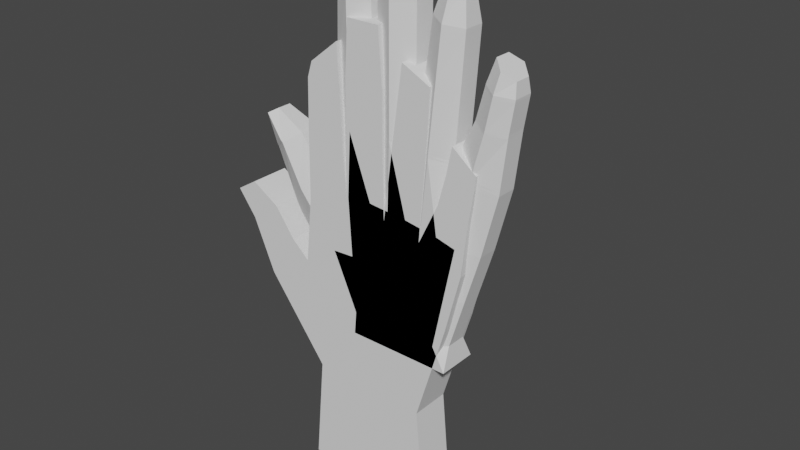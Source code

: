 # Source: Model.blend  (saved by Blender 3.4.6; exported with 4.5.12 LTS)
import bpy
from mathutils import Matrix  # noqa: F401  (used for matrix-valued properties, if any)

bpy.ops.wm.read_factory_settings(use_empty=True)
scene = bpy.context.scene
scene.name = 'Scene'

# ---- collections
col_collection = bpy.data.collections.new('Collection'); scene.collection.children.link(col_collection)

# ---- world
world_world = bpy.data.worlds.new('World'); scene.world = world_world
world_world.use_nodes = True; world_world.node_tree.nodes.clear()
_N = world_world.node_tree.nodes; _L = world_world.node_tree.links
n0 = _N.new('ShaderNodeOutputWorld'); n0.name = 'World Output'; n0.location = (300, 300)
n1 = _N.new('ShaderNodeBackground'); n1.name = 'Background'; n1.location = (10, 300)
n1.inputs[0].default_value = (0.05088, 0.05088, 0.05088, 1.0)
_L.new(n1.outputs[0], n0.inputs[0])
n0.is_active_output = True
world_world.color = (0.05088, 0.05088, 0.05088)
world_world.use_sun_shadow = False
world_world.sun_shadow_jitter_overblur = 0.0

# ---- meshes
me_cube_001 = bpy.data.meshes.new('Cube.001')
me_cube_001.from_pydata([(-0.9024, -0.1939, -1.803), (-0.8727, -0.1939, 0.9695), (-0.9024, 0.1939, -1.803), (-0.8727, 0.1939, 0.9695), (0.4293, -0.1939, -1.803), (0.7802, -0.1939, 0.7792), (0.4293, 0.1939, -1.803), (0.7802, 0.1939, 0.7792), (0.1515, 0.1939, -1.803), (-0.1136, 0.1939, -1.803), (-0.549, 0.1939, -1.803), (-0.4474, 0.1939, 1.029), (-0.02581, 0.1939, 1.024), (0.3476, 0.1939, 0.9502), (-0.549, -0.1939, -1.803), (-0.1136, -0.1939, -1.803), (0.1515, -0.1939, -1.803), (0.3476, -0.1939, 0.9502), (-0.02581, -0.1939, 1.024), (-0.4474, -0.1939, 1.029), (-0.8038, -0.1939, -0.7433), (-0.8038, 0.1939, -0.7433), (0.3383, 0.1939, -0.7743), (0.3383, -0.1939, -0.7743), (0.1314, -0.1939, -0.7748), (-0.0791, -0.1939, -0.7545), (-0.4605, -0.1939, -0.7423), (-0.4605, 0.1939, -0.7423), (-0.0791, 0.1939, -0.7545), (0.1314, 0.1939, -0.7748), (-1.395, 0.1939, 0.04361), (-1.117, 0.1939, 0.4897), (0.2552, 0.1939, 0.2967), (-0.06709, 0.1939, 0.3464), (-0.4477, 0.1939, 0.3796), (-0.4477, -0.1939, 0.3796), (-0.06709, -0.1939, 0.3464), (0.2552, -0.1939, 0.2967), (-0.7977, -0.1939, 2.253), (-0.7977, 0.1939, 2.253), (-0.5155, -0.1939, 2.478), (-0.5155, 0.1939, 2.478), (-0.3918, 0.1939, 2.699), (-0.07271, 0.1939, 2.699), (-0.07271, -0.1939, 2.699), (-0.3918, -0.1939, 2.699), (0.1669, 0.1939, 2.451), (0.4414, 0.1939, 2.313), (0.4414, -0.1939, 2.313), (0.1669, -0.1939, 2.451), (0.6666, 0.1939, 1.889), (0.8993, 0.1939, 1.703), (0.8993, -0.1939, 1.703), (0.6666, -0.1939, 1.889), (-0.8456, -0.1939, 2.102), (-0.8456, 0.1939, 2.102), (-0.4962, -0.1939, 2.11), (-0.4962, 0.1939, 2.11), (-0.4255, 0.1939, 2.183), (-0.0372, 0.1939, 2.18), (-0.0372, -0.1939, 2.18), (-0.4255, -0.1939, 2.183), (0.4258, 0.1939, 2.012), (0.4258, -0.1939, 2.012), (0.1137, -0.1939, 2.061), (0.1137, 0.1939, 2.061), (0.6124, -0.1939, 1.629), (0.6124, 0.1939, 1.629), (0.8868, 0.1939, 1.582), (0.8868, -0.1939, 1.582), (0.6305, -0.1939, 0.1977), (0.6305, 0.1939, 0.1977), (-0.9422, 0.1939, 0.3313), (-0.9422, -0.1939, 0.3313), (-0.8625, 0.1939, 1.55), (-0.4777, 0.1939, 1.568), (-0.8625, -0.1939, 1.55), (-0.4777, -0.1939, 1.568), (-0.03812, 0.1939, 1.621), (-0.03812, -0.1939, 1.621), (-0.4294, -0.1939, 1.629), (-0.4294, 0.1939, 1.629), (0.3959, -0.1939, 1.587), (0.0552, -0.1939, 1.641), (0.0552, 0.1939, 1.641), (0.3959, 0.1939, 1.587), (0.5345, 0.1939, 1.343), (0.8397, 0.1939, 1.285), (0.5345, -0.1939, 1.343), (0.8397, -0.1939, 1.285), (-1.395, -0.1939, 0.04361), (-1.117, -0.1939, 0.4897), (-1.611, 0.1939, 0.5538), (-1.312, 0.1939, 0.7603), (-1.611, -0.1939, 0.5538), (-1.312, -0.1939, 0.7603), (-1.793, 0.1939, 0.7991), (-1.587, 0.1939, 0.9273), (-1.793, -0.1939, 0.7991), (-1.587, -0.1939, 0.9273)], [], [(23, 70, 37, 24), (32, 13, 7, 71), (71, 7, 5, 70), (35, 19, 1, 73), (8, 6, 4, 16), (55, 54, 38, 39), (67, 66, 53, 50), (63, 62, 47, 48), (59, 58, 42, 43), (2, 10, 14, 0), (10, 9, 15, 14), (9, 8, 16, 15), (70, 5, 17, 37), (37, 17, 18, 36), (36, 18, 19, 35), (72, 3, 11, 34), (34, 11, 12, 33), (33, 12, 13, 32), (9, 28, 29, 8), (10, 27, 28, 9), (2, 21, 27, 10), (15, 25, 26, 14), (16, 24, 25, 15), (4, 23, 24, 16), (14, 26, 20, 0), (6, 22, 23, 4), (8, 29, 22, 6), (0, 20, 21, 2), (25, 36, 35, 26), (22, 71, 70, 23), (91, 31, 93, 95), (24, 37, 36, 25), (27, 34, 33, 28), (28, 33, 32, 29), (72, 21, 30, 31), (21, 72, 34, 27), (41, 39, 38, 40), (54, 56, 40, 38), (57, 55, 39, 41), (56, 57, 41, 40), (43, 42, 45, 44), (60, 59, 43, 44), (61, 60, 44, 45), (58, 61, 45, 42), (47, 46, 49, 48), (64, 63, 48, 49), (65, 64, 49, 46), (62, 65, 46, 47), (51, 50, 53, 52), (68, 67, 50, 51), (66, 69, 52, 53), (69, 68, 51, 52), (77, 75, 57, 56), (75, 74, 55, 57), (76, 77, 56, 54), (74, 76, 54, 55), (81, 80, 61, 58), (80, 79, 60, 61), (79, 78, 59, 60), (78, 81, 58, 59), (85, 84, 65, 62), (84, 83, 64, 65), (83, 82, 63, 64), (82, 85, 62, 63), (89, 87, 68, 69), (88, 89, 69, 66), (87, 86, 67, 68), (86, 88, 66, 67), (73, 72, 31, 91), (29, 32, 71, 22), (26, 35, 73, 20), (73, 1, 3, 72), (3, 1, 76, 74), (1, 19, 77, 76), (11, 3, 74, 75), (19, 11, 75, 77), (12, 11, 81, 78), (18, 12, 78, 79), (19, 18, 79, 80), (11, 19, 80, 81), (17, 13, 85, 82), (18, 17, 82, 83), (12, 18, 83, 84), (13, 12, 84, 85), (13, 17, 88, 86), (7, 13, 86, 87), (17, 5, 89, 88), (5, 7, 87, 89), (21, 20, 90, 30), (20, 73, 91, 90), (94, 95, 99, 98), (31, 30, 92, 93), (30, 90, 94, 92), (90, 91, 95, 94), (98, 99, 97, 96), (93, 92, 96, 97), (95, 93, 97, 99), (92, 94, 98, 96)])
_uv = me_cube_001.uv_layers.new(name='UVMap')
_uv.uv.foreach_set('vector', [0.5, 0.75, 0.5625, 0.75, 0.5625, 0.8125, 0.5, 0.8125, 0.5625, 0.4375, 0.625, 0.4375, 0.625, 0.5, 0.5625, 0.5, 0.5625, 0.5, 0.625, 0.5, 0.625, 0.75, 0.5625, 0.75, 0.5625, 0.9375, 0.625, 0.9375, 0.625, 1.0, 0.5625, 1.0, 0.3125, 0.5, 0.375, 0.5, 0.375, 0.75, 0.3125, 0.75, 0.875, 0.5, 0.875, 0.75, 0.875, 0.75, 0.875, 0.5, 0.6875, 0.5, 0.6875, 0.75, 0.6875, 0.75, 0.6875, 0.5, 0.6875, 0.75, 0.6875, 0.5, 0.6875, 0.5, 0.6875, 0.75, 0.625, 0.375, 0.625, 0.3125, 0.625, 0.3125, 0.625, 0.375, 0.125, 0.5, 0.1875, 0.5, 0.1875, 0.75, 0.125, 0.75, 0.1875, 0.5, 0.25, 0.5, 0.25, 0.75, 0.1875, 0.75, 0.25, 0.5, 0.3125, 0.5, 0.3125, 0.75, 0.25, 0.75, 0.5625, 0.75, 0.625, 0.75, 0.625, 0.8125, 0.5625, 0.8125, 0.5625, 0.8125, 0.625, 0.8125, 0.625, 0.875, 0.5625, 0.875, 0.5625, 0.875, 0.625, 0.875, 0.625, 0.9375, 0.5625, 0.9375, 0.5625, 0.25, 0.625, 0.25, 0.625, 0.3125, 0.5625, 0.3125, 0.5625, 0.3125, 0.625, 0.3125, 0.625, 0.375, 0.5625, 0.375, 0.5625, 0.375, 0.625, 0.375, 0.625, 0.4375, 0.5625, 0.4375, 0.375, 0.375, 0.5, 0.375, 0.5, 0.4375, 0.375, 0.4375, 0.375, 0.3125, 0.5, 0.3125, 0.5, 0.375, 0.375, 0.375, 0.375, 0.25, 0.5, 0.25, 0.5, 0.3125, 0.375, 0.3125, 0.375, 0.875, 0.5, 0.875, 0.5, 0.9375, 0.375, 0.9375, 0.375, 0.8125, 0.5, 0.8125, 0.5, 0.875, 0.375, 0.875, 0.375, 0.75, 0.5, 0.75, 0.5, 0.8125, 0.375, 0.8125, 0.375, 0.9375, 0.5, 0.9375, 0.5, 1.0, 0.375, 1.0, 0.375, 0.5, 0.5, 0.5, 0.5, 0.75, 0.375, 0.75, 0.375, 0.4375, 0.5, 0.4375, 0.5, 0.5, 0.375, 0.5, 0.375, 0.0, 0.5, 0.0, 0.5, 0.25, 0.375, 0.25, 0.5, 0.875, 0.5625, 0.875, 0.5625, 0.9375, 0.5, 0.9375, 0.5, 0.5, 0.5625, 0.5, 0.5625, 0.75, 0.5, 0.75, 0.6875, 0.375, 0.5625, 0.25, 0.5625, 0.25, 0.6875, 0.375, 0.5, 0.8125, 0.5625, 0.8125, 0.5625, 0.875, 0.5, 0.875, 0.5, 0.3125, 0.5625, 0.3125, 0.5625, 0.375, 0.5, 0.375, 0.5, 0.375, 0.5625, 0.375, 0.5625, 0.4375, 0.5, 0.4375, 0.5625, 0.25, 0.5, 0.25, 0.5, 0.25, 0.5625, 0.25, 0.5, 0.25, 0.5625, 0.25, 0.5625, 0.3125, 0.5, 0.3125, 0.8125, 0.5, 0.875, 0.5, 0.875, 0.75, 0.8125, 0.75, 0.625, 1.0, 0.625, 0.9375, 0.625, 0.9375, 0.625, 1.0, 0.625, 0.3125, 0.625, 0.25, 0.625, 0.25, 0.625, 0.3125, 0.8125, 0.75, 0.8125, 0.5, 0.8125, 0.5, 0.8125, 0.75, 0.75, 0.5, 0.8125, 0.5, 0.8125, 0.75, 0.75, 0.75, 0.75, 0.75, 0.75, 0.5, 0.75, 0.5, 0.75, 0.75, 0.625, 0.9375, 0.625, 0.875, 0.625, 0.875, 0.625, 0.9375, 0.8125, 0.5, 0.8125, 0.75, 0.8125, 0.75, 0.8125, 0.5, 0.6875, 0.5, 0.75, 0.5, 0.75, 0.75, 0.6875, 0.75, 0.625, 0.875, 0.625, 0.8125, 0.625, 0.8125, 0.625, 0.875, 0.75, 0.5, 0.75, 0.75, 0.75, 0.75, 0.75, 0.5, 0.625, 0.4375, 0.625, 0.375, 0.625, 0.375, 0.625, 0.4375, 0.625, 0.5, 0.6875, 0.5, 0.6875, 0.75, 0.625, 0.75, 0.625, 0.5, 0.625, 0.4375, 0.625, 0.4375, 0.625, 0.5, 0.625, 0.8125, 0.625, 0.75, 0.625, 0.75, 0.625, 0.8125, 0.625, 0.75, 0.625, 0.5, 0.625, 0.5, 0.625, 0.75, 0.8125, 0.75, 0.8125, 0.5, 0.8125, 0.5, 0.8125, 0.75, 0.625, 0.3125, 0.625, 0.25, 0.625, 0.25, 0.625, 0.3125, 0.625, 1.0, 0.625, 0.9375, 0.625, 0.9375, 0.625, 1.0, 0.875, 0.5, 0.875, 0.75, 0.875, 0.75, 0.875, 0.5, 0.8125, 0.5, 0.8125, 0.75, 0.8125, 0.75, 0.8125, 0.5, 0.625, 0.9375, 0.625, 0.875, 0.625, 0.875, 0.625, 0.9375, 0.75, 0.75, 0.75, 0.5, 0.75, 0.5, 0.75, 0.75, 0.625, 0.375, 0.625, 0.3125, 0.625, 0.3125, 0.625, 0.375, 0.625, 0.4375, 0.625, 0.375, 0.625, 0.375, 0.625, 0.4375, 0.75, 0.5, 0.75, 0.75, 0.75, 0.75, 0.75, 0.5, 0.625, 0.875, 0.625, 0.8125, 0.625, 0.8125, 0.625, 0.875, 0.6875, 0.75, 0.6875, 0.5, 0.6875, 0.5, 0.6875, 0.75, 0.625, 0.75, 0.625, 0.5, 0.625, 0.5, 0.625, 0.75, 0.625, 0.8125, 0.625, 0.75, 0.625, 0.75, 0.625, 0.8125, 0.625, 0.5, 0.625, 0.4375, 0.625, 0.4375, 0.625, 0.5, 0.6875, 0.5, 0.6875, 0.75, 0.6875, 0.75, 0.6875, 0.5, 0.6875, 0.375, 0.5625, 0.25, 0.5625, 0.25, 0.6875, 0.375, 0.5, 0.4375, 0.5625, 0.4375, 0.5625, 0.5, 0.5, 0.5, 0.5, 0.9375, 0.5625, 0.9375, 0.5625, 1.0, 0.5, 1.0, 0.6875, 0.375, 0.875, 0.75, 0.625, 0.25, 0.5625, 0.25, 0.875, 0.5, 0.875, 0.75, 0.875, 0.75, 0.875, 0.5, 0.625, 1.0, 0.625, 0.9375, 0.625, 0.9375, 0.625, 1.0, 0.625, 0.3125, 0.625, 0.25, 0.625, 0.25, 0.625, 0.3125, 0.8125, 0.75, 0.8125, 0.5, 0.8125, 0.5, 0.8125, 0.75, 0.625, 0.375, 0.625, 0.3125, 0.625, 0.3125, 0.625, 0.375, 0.75, 0.75, 0.75, 0.5, 0.75, 0.5, 0.75, 0.75, 0.625, 0.9375, 0.625, 0.875, 0.625, 0.875, 0.625, 0.9375, 0.8125, 0.5, 0.8125, 0.75, 0.8125, 0.75, 0.8125, 0.5, 0.6875, 0.75, 0.6875, 0.5, 0.6875, 0.5, 0.6875, 0.75, 0.625, 0.875, 0.625, 0.8125, 0.625, 0.8125, 0.625, 0.875, 0.75, 0.5, 0.75, 0.75, 0.75, 0.75, 0.75, 0.5, 0.625, 0.4375, 0.625, 0.375, 0.625, 0.375, 0.625, 0.4375, 0.6875, 0.5, 0.6875, 0.75, 0.6875, 0.75, 0.6875, 0.5, 0.625, 0.5, 0.625, 0.4375, 0.625, 0.4375, 0.625, 0.5, 0.625, 0.8125, 0.625, 0.75, 0.625, 0.75, 0.625, 0.8125, 0.625, 0.75, 0.625, 0.5, 0.625, 0.5, 0.625, 0.75, 0.5, 0.25, 0.5, 0.0, 0.5, 0.0, 0.5, 0.25, 0.5, 1.0, 0.5625, 1.0, 0.5625, 1.0, 0.5, 1.0, 0.5, 1.0, 0.5625, 1.0, 0.5625, 1.0, 0.5, 1.0, 0.5625, 0.25, 0.5, 0.25, 0.5, 0.25, 0.5625, 0.25, 0.5, 0.25, 0.5, 0.0, 0.5, 0.0, 0.5, 0.25, 0.5, 1.0, 0.5625, 1.0, 0.5625, 1.0, 0.5, 1.0, 0.5, 0.0, 0.6875, 0.375, 0.5625, 0.25, 0.5, 0.25, 0.5625, 0.25, 0.5, 0.25, 0.5, 0.25, 0.5625, 0.25, 0.6875, 0.375, 0.5625, 0.25, 0.5625, 0.25, 0.6875, 0.375, 0.5, 0.25, 0.5, 0.0, 0.5, 0.0, 0.5, 0.25])
me_cube_001.update()
me_cube_002 = bpy.data.meshes.new('Cube.002')
me_cube_002.from_pydata([(-0.6016, -0.09771, 1.732), (-0.6016, 0.09771, 1.732), (1.051, -0.09771, 1.542), (1.051, 0.09771, 1.542), (-0.1763, 0.09771, 1.791), (0.2453, 0.09771, 1.786), (0.6187, 0.09771, 1.713), (0.6187, -0.09771, 1.713), (0.2453, -0.09771, 1.786), (-0.1763, -0.09771, 1.791), (-0.5327, -0.09771, 0.004674), (-0.5327, 0.09771, 0.004674), (0.6094, 0.09771, 0.004674), (0.6094, -0.09771, 0.004674), (0.4025, -0.1939, 0.004674), (0.192, -0.1939, 0.004674), (-0.1894, -0.1939, 0.004674), (-0.1894, 0.1939, 0.004674), (0.192, 0.1939, 0.004674), (0.4025, 0.1939, 0.004674), (-1.124, 0.09771, 0.8061), (-0.8461, 0.09771, 1.252), (0.5263, 0.1939, 1.059), (0.204, 0.1939, 1.109), (-0.1766, 0.1939, 1.142), (-0.1766, -0.1939, 1.142), (0.204, -0.1939, 1.109), (0.5263, -0.1939, 1.059), (-0.4906, -0.07279, 3.045), (-0.4906, 0.07279, 3.045), (-0.2804, -0.07279, 3.212), (-0.2804, 0.07279, 3.212), (-0.06301, 0.06235, 3.461), (0.1406, 0.06235, 3.461), (0.1406, -0.06235, 3.461), (-0.06301, -0.06235, 3.461), (0.4943, 0.05763, 3.185), (0.6562, 0.05763, 3.104), (0.6562, -0.05763, 3.104), (0.4943, -0.05763, 3.185), (0.9621, 0.07716, 2.632), (1.146, 0.07716, 2.485), (1.146, -0.07716, 2.485), (0.9621, -0.07716, 2.632), (-0.5745, -0.09771, 2.865), (-0.5745, 0.09771, 2.865), (-0.2251, -0.09771, 2.872), (-0.2251, 0.09771, 2.872), (-0.1544, 0.09771, 2.946), (0.2339, 0.09771, 2.942), (0.2339, -0.09771, 2.942), (-0.1544, -0.09771, 2.946), (0.6969, 0.09771, 2.775), (0.6969, -0.09771, 2.775), (0.3848, -0.09771, 2.824), (0.3848, 0.09771, 2.824), (0.8835, -0.09771, 2.392), (0.8835, 0.09771, 2.392), (1.158, 0.09771, 2.345), (1.158, -0.09771, 2.345), (0.9016, -0.09771, 0.9602), (0.9016, 0.09771, 0.9602), (-0.6711, 0.09771, 1.094), (-0.6711, -0.09771, 1.094), (-0.5914, 0.09771, 2.313), (-0.2066, 0.09771, 2.33), (-0.5914, -0.09771, 2.313), (-0.2066, -0.09771, 2.33), (0.233, 0.09771, 2.384), (0.233, -0.09771, 2.384), (-0.1583, -0.09771, 2.392), (-0.1583, 0.09771, 2.392), (0.667, -0.09771, 2.35), (0.3263, -0.09771, 2.404), (0.3263, 0.09771, 2.404), (0.667, 0.09771, 2.35), (0.8056, 0.09771, 2.105), (1.111, 0.09771, 2.048), (0.8056, -0.09771, 2.105), (1.111, -0.09771, 2.048), (-1.124, -0.09771, 0.8061), (-0.8461, -0.09771, 1.252), (-1.34, 0.09771, 1.316), (-1.041, 0.09771, 1.523), (-1.34, -0.09771, 1.316), (-1.041, -0.09771, 1.523), (-1.49, 0.0677, 1.581), (-1.347, 0.0677, 1.67), (-1.49, -0.0677, 1.581), (-1.347, -0.0677, 1.67), (-0.5537, 0.1939, -0.2184), (0.6288, 0.1939, -0.2184), (0.6288, -0.1939, -0.2184), (0.4068, -0.1939, -0.2184), (0.1846, -0.1939, -0.2184), (-0.2083, -0.1939, -0.2184), (-0.2083, 0.1939, -0.2184), (0.1846, 0.1939, -0.2184), (0.4068, 0.1939, -0.2184), (-0.5537, -0.1939, -0.2184), (-0.389, -0.1939, 1.762), (-0.389, 0.1939, 1.762), (-0.361, 0.1939, 0.004674), (-0.361, -0.1939, 0.004674), (-0.4239, 0.1939, 1.118), (-0.3855, -0.1445, 3.128), (-0.3855, 0.1445, 3.128), (-0.3998, 0.1939, 2.869), (-0.3998, -0.1939, 2.869), (-0.4239, -0.1939, 1.118), (-0.399, -0.1939, 2.322), (-0.399, 0.1939, 2.322), (-0.381, -0.1939, -0.2184), (-0.381, 0.1939, -0.2184), (0.03447, 0.1939, 1.789), (0.03447, -0.1939, 1.789), (0.001318, 0.1939, 0.004674), (0.001318, -0.1939, 0.004674), (0.03882, 0.1238, 3.461), (0.03882, -0.1238, 3.461), (0.03975, -0.1939, 2.944), (0.03975, 0.1939, 2.944), (0.01368, 0.1939, 1.125), (0.01368, -0.1939, 1.125), (0.03736, 0.1939, 2.388), (0.03735, -0.1939, 2.388), (-0.01181, -0.1939, -0.2184), (-0.01181, 0.1939, -0.2184), (0.432, 0.1939, 1.749), (0.432, -0.1939, 1.749), (0.2972, 0.1939, 0.004674), (0.2972, -0.1939, 0.004674), (0.3651, -0.1939, 1.084), (0.3651, 0.1939, 1.084), (0.5752, 0.1144, 3.144), (0.5752, -0.1144, 3.144), (0.5408, 0.1939, 2.799), (0.5408, -0.1939, 2.799), (0.4967, -0.1939, 2.377), (0.4967, 0.1939, 2.377), (0.2957, -0.1939, -0.2184), (0.2957, 0.1939, -0.2184), (0.835, 0.1939, 1.627), (0.835, -0.1939, 1.627), (0.5059, -0.1939, 0.004674), (0.5059, 0.1939, 0.004674), (0.7139, 0.1939, 1.01), (0.7139, -0.1939, 1.01), (1.054, 0.1532, 2.558), (1.054, -0.1532, 2.558), (1.021, -0.1939, 2.368), (1.021, 0.1939, 2.368), (0.9582, 0.1939, 2.076), (0.9582, -0.1939, 2.076), (0.5178, 0.1939, -0.2184), (0.5178, -0.1939, -0.2184), (-0.6019, 0.1939, 0.5493), (0.7555, 0.09771, 0.4824), (0.7555, -0.09771, 0.4824), (0.4644, -0.1939, 0.5319), (0.198, -0.1939, 0.5568), (-0.183, -0.1939, 0.5734), (-0.183, 0.1939, 0.5734), (0.198, 0.1939, 0.5568), (0.4644, 0.1939, 0.5319), (-0.9852, -0.1939, 1.029), (-0.6019, -0.1939, 0.5493), (-0.9852, 0.1939, 1.029), (-1.191, -0.1939, 1.42), (-1.191, 0.1939, 1.42), (-1.419, -0.1344, 1.626), (-1.419, 0.1344, 1.626), (-0.3925, -0.1939, 0.5613), (-0.3925, 0.1939, 0.5613), (0.007501, 0.1939, 0.5651), (0.007501, -0.1939, 0.5651), (0.3312, 0.1939, 0.5443), (0.3312, -0.1939, 0.5443), (0.6099, 0.1939, 0.5072), (0.6099, -0.1939, 0.5072), (-0.5918, 0.09771, 2.292), (-0.2056, 0.09771, 2.311), (-0.5918, -0.09771, 2.292), (-0.2056, -0.09771, 2.311), (-0.3987, 0.1939, 2.302), (-0.3987, -0.1939, 2.302), (-0.5907, -0.09771, 2.336), (-0.2074, -0.09771, 2.353), (-0.5907, 0.09771, 2.336), (-0.2074, 0.09771, 2.353), (-0.3991, -0.1939, 2.344), (-0.3991, 0.1939, 2.344), (-0.5749, -0.09771, 2.853), (-0.2247, -0.09771, 2.861), (-0.3998, -0.1939, 2.857), (-0.3998, 0.1939, 2.857), (-0.5749, 0.09771, 2.853), (-0.2247, 0.09771, 2.861), (-0.5714, -0.09771, 2.875), (-0.2264, -0.09771, 2.897), (-0.5714, 0.09771, 2.875), (-0.2264, 0.09771, 2.897), (-0.3989, 0.1939, 2.886), (-0.3989, -0.1939, 2.886), (-0.1532, 0.09771, 2.964), (0.2326, 0.09771, 2.961), (0.2326, -0.09771, 2.961), (-0.1532, -0.09771, 2.964), (0.03972, -0.1939, 2.962), (0.03972, 0.1939, 2.962), (-0.1545, 0.09771, 2.93), (0.2339, 0.09771, 2.926), (0.2339, -0.09771, 2.926), (-0.1545, -0.09771, 2.93), (0.03968, 0.1939, 2.928), (0.03968, -0.1939, 2.928), (0.233, 0.09771, 2.404), (0.233, -0.09771, 2.404), (-0.1581, -0.09771, 2.411), (-0.1581, 0.09771, 2.411), (0.03744, 0.1939, 2.408), (0.03744, -0.1939, 2.408), (0.2334, 0.09771, 2.361), (0.2334, -0.09771, 2.361), (-0.1589, -0.09771, 2.369), (-0.1589, 0.09771, 2.369), (0.03725, -0.1939, 2.365), (0.03725, 0.1939, 2.365), (0.6956, 0.09771, 2.756), (0.6956, -0.09771, 2.756), (0.3822, -0.09771, 2.805), (0.3822, 0.09771, 2.805), (0.5389, -0.1939, 2.781), (0.5389, 0.1939, 2.781), (0.6979, 0.09771, 2.794), (0.6979, -0.09771, 2.794), (0.3882, -0.09771, 2.849), (0.3882, 0.09771, 2.849), (0.5431, 0.1939, 2.822), (0.5431, -0.1939, 2.822), (0.6685, -0.09771, 2.37), (0.3291, -0.09771, 2.424), (0.3291, 0.09771, 2.424), (0.6685, 0.09771, 2.37), (0.4988, -0.1939, 2.397), (0.4988, 0.1939, 2.397), (0.6658, -0.09771, 2.334), (0.3243, -0.09771, 2.388), (0.3243, 0.09771, 2.388), (0.6658, 0.09771, 2.334), (0.4951, 0.1939, 2.361), (0.4951, -0.1939, 2.361), (0.8881, -0.09771, 2.414), (1.159, -0.09771, 2.355), (0.8881, 0.09771, 2.414), (1.159, 0.09771, 2.355), (1.024, -0.1939, 2.385), (1.024, 0.1939, 2.385), (0.8796, -0.09771, 2.378), (1.156, -0.09771, 2.33), (0.8796, 0.09771, 2.378), (1.156, 0.09771, 2.33), (1.018, 0.1939, 2.354), (1.018, -0.1939, 2.354), (0.8098, 0.09771, 2.12), (1.113, 0.09771, 2.064), (0.8098, -0.09771, 2.12), (1.113, -0.09771, 2.064), (0.9616, 0.1939, 2.092), (0.9616, -0.1939, 2.092), (0.8001, 0.09771, 2.094), (1.109, 0.09771, 2.033), (0.8001, -0.09771, 2.094), (1.109, -0.09771, 2.033), (0.9546, -0.1939, 2.063), (0.9546, 0.1939, 2.063), (-0.6012, 0.09771, 1.756), (-0.1776, 0.09771, 1.813), (-0.6012, -0.09771, 1.756), (-0.1776, -0.09771, 1.813), (-0.3894, 0.1939, 1.784), (-0.3894, -0.1939, 1.784), (0.2447, 0.09771, 1.812), (0.2447, -0.09771, 1.812), (-0.1756, -0.09771, 1.817), (-0.1756, 0.09771, 1.817), (0.0346, -0.1939, 1.815), (0.0346, 0.1939, 1.815), (0.6208, -0.09771, 1.741), (0.2489, -0.09771, 1.814), (0.2489, 0.09771, 1.814), (0.6208, 0.09771, 1.741), (0.4349, 0.1939, 1.777), (0.4349, -0.1939, 1.777), (0.6306, 0.09771, 1.738), (1.055, 0.09771, 1.574), (0.6306, -0.09771, 1.738), (1.055, -0.09771, 1.574), (0.8428, -0.1939, 1.656), (0.8428, 0.1939, 1.656), (-0.6045, -0.09771, 1.706), (0.2436, 0.1017, 1.758), (0.6149, -0.1017, 1.686), (-0.1764, -0.1017, 1.764), (-0.1764, 0.1017, 1.764), (0.2436, -0.1017, 1.758), (0.6149, 0.1017, 1.686), (1.045, -0.09771, 1.518), (-0.6045, 0.09771, 1.706), (1.045, 0.09771, 1.518), (-0.3904, 0.1939, 1.735), (-0.3904, -0.1939, 1.735), (0.03361, 0.1939, 1.761), (0.03361, -0.1939, 1.761), (0.4292, 0.1939, 1.722), (0.4292, -0.1939, 1.722), (0.83, -0.1939, 1.602), (0.83, 0.1939, 1.602), (-1.081, 0.09771, 0.7469), (-0.8332, 0.09771, 1.24), (-0.8332, -0.09771, 1.24), (-1.081, -0.09771, 0.7469), (-0.9569, -0.1939, 0.9937), (-0.9569, 0.1939, 0.9937), (-0.8688, 0.09771, 1.284), (-0.8688, -0.09771, 1.284), (-1.15, 0.09771, 0.8655), (-1.15, -0.09771, 0.8655), (-1.009, -0.1939, 1.075), (-1.009, 0.1939, 1.075), (-1.029, 0.09771, 1.507), (-1.327, 0.09771, 1.286), (-1.327, -0.09771, 1.286), (-1.178, -0.1939, 1.396), (-1.178, 0.1939, 1.396), (-1.029, -0.09771, 1.507), (-1.067, -0.09771, 1.539), (-1.357, -0.09771, 1.34), (-1.357, 0.09771, 1.34), (-1.067, 0.09771, 1.539), (-1.212, 0.1939, 1.439), (-1.212, -0.1939, 1.439)], [], [(179, 147, 27, 159), (317, 142, 3, 309), (309, 3, 2, 307), (311, 100, 0, 300), (200, 198, 28, 29), (254, 252, 43, 40), (235, 234, 37, 38), (209, 204, 32, 118), (316, 143, 7, 302), (315, 129, 8, 305), (313, 115, 9, 303), (310, 101, 4, 304), (312, 114, 5, 301), (314, 128, 6, 306), (141, 130, 19, 98), (127, 116, 18, 97), (113, 102, 17, 96), (126, 117, 16, 95), (140, 131, 15, 94), (155, 144, 14, 93), (112, 103, 10, 99), (91, 12, 13, 92), (154, 145, 12, 91), (99, 10, 11, 90), (175, 123, 25, 161), (157, 61, 60, 158), (335, 330, 83, 85), (177, 132, 26, 160), (174, 122, 23, 163), (176, 133, 22, 164), (323, 318, 20, 167), (173, 104, 24, 162), (106, 29, 28, 105), (203, 199, 30, 105), (202, 200, 29, 106), (199, 201, 31, 30), (118, 32, 35, 119), (206, 205, 33, 34), (208, 206, 34, 119), (204, 207, 35, 32), (134, 36, 39, 135), (239, 235, 38, 135), (237, 236, 39, 36), (238, 237, 36, 134), (148, 40, 43, 149), (257, 254, 40, 148), (256, 253, 42, 149), (253, 255, 41, 42), (193, 197, 47, 46), (195, 196, 45, 107), (194, 193, 46, 108), (196, 192, 44, 45), (210, 213, 51, 48), (215, 212, 50, 120), (212, 211, 49, 50), (214, 210, 48, 121), (233, 231, 55, 136), (231, 230, 54, 55), (232, 229, 53, 137), (229, 228, 52, 53), (259, 261, 58, 59), (263, 259, 59, 150), (262, 260, 57, 151), (260, 258, 56, 57), (320, 319, 21, 81), (178, 146, 61, 157), (172, 109, 63, 166), (300, 0, 1, 308), (180, 182, 66, 64), (185, 183, 67, 110), (184, 180, 64, 111), (183, 181, 65, 67), (227, 225, 71, 124), (223, 222, 68, 69), (226, 223, 69, 125), (225, 224, 70, 71), (246, 249, 75, 72), (251, 246, 72, 138), (248, 247, 73, 74), (250, 248, 74, 139), (270, 272, 78, 76), (275, 270, 76, 152), (274, 273, 79, 153), (273, 271, 77, 79), (318, 321, 80, 20), (322, 320, 81, 165), (341, 336, 89, 170), (334, 331, 82, 169), (331, 332, 84, 82), (333, 335, 85, 168), (170, 89, 87, 171), (340, 338, 86, 171), (336, 339, 87, 89), (338, 337, 88, 86), (113, 96, 95, 112), (126, 95, 96, 127), (140, 94, 97, 141), (154, 91, 92, 155), (90, 113, 112, 99), (181, 184, 111, 65), (182, 185, 110, 66), (161, 25, 109, 172), (192, 194, 108, 44), (197, 195, 107, 47), (201, 202, 106, 31), (198, 203, 105, 28), (31, 106, 105, 30), (156, 62, 104, 173), (95, 16, 103, 112), (90, 11, 102, 113), (308, 1, 101, 310), (303, 9, 100, 311), (94, 126, 127, 97), (224, 226, 125, 70), (222, 227, 124, 68), (211, 214, 121, 49), (213, 215, 120, 51), (207, 208, 119, 35), (33, 118, 119, 34), (162, 24, 122, 174), (160, 26, 123, 175), (94, 15, 117, 126), (96, 17, 116, 127), (304, 4, 114, 312), (305, 8, 115, 313), (205, 209, 118, 33), (93, 140, 141, 98), (249, 250, 139, 75), (247, 251, 138, 73), (230, 232, 137, 54), (228, 233, 136, 52), (234, 238, 134, 37), (236, 239, 135, 39), (37, 134, 135, 38), (163, 23, 133, 176), (159, 27, 132, 177), (93, 14, 131, 140), (97, 18, 130, 141), (301, 5, 128, 314), (302, 7, 129, 315), (98, 154, 155, 93), (272, 274, 153, 78), (271, 275, 152, 77), (164, 22, 146, 178), (261, 262, 151, 58), (258, 263, 150, 56), (252, 256, 149, 43), (255, 257, 148, 41), (41, 148, 149, 42), (98, 19, 145, 154), (92, 13, 144, 155), (307, 2, 143, 316), (306, 6, 142, 317), (158, 60, 147, 179), (13, 158, 179, 144), (19, 164, 178, 145), (14, 159, 177, 131), (18, 163, 176, 130), (15, 160, 175, 117), (17, 162, 174, 116), (11, 156, 173, 102), (16, 161, 172, 103), (339, 340, 171, 87), (88, 170, 171, 86), (332, 333, 168, 84), (330, 334, 169, 83), (337, 341, 170, 88), (321, 322, 165, 80), (103, 172, 166, 10), (145, 178, 157, 12), (102, 173, 162, 17), (319, 323, 167, 21), (130, 176, 164, 19), (116, 174, 163, 18), (131, 177, 160, 15), (12, 157, 158, 13), (117, 175, 161, 16), (144, 179, 159, 14), (278, 281, 185, 182), (277, 280, 184, 181), (279, 277, 181, 183), (280, 276, 180, 184), (281, 279, 183, 185), (276, 278, 182, 180), (65, 111, 191, 189), (66, 110, 190, 186), (64, 66, 186, 188), (110, 67, 187, 190), (111, 64, 188, 191), (67, 65, 189, 187), (189, 191, 195, 197), (186, 190, 194, 192), (188, 186, 192, 196), (190, 187, 193, 194), (191, 188, 196, 195), (187, 189, 197, 193), (44, 108, 203, 198), (47, 107, 202, 201), (46, 47, 201, 199), (107, 45, 200, 202), (108, 46, 199, 203), (45, 44, 198, 200), (49, 121, 209, 205), (51, 120, 208, 207), (48, 51, 207, 204), (120, 50, 206, 208), (50, 49, 205, 206), (121, 48, 204, 209), (218, 221, 215, 213), (216, 220, 214, 211), (220, 219, 210, 214), (217, 216, 211, 212), (221, 217, 212, 215), (219, 218, 213, 210), (71, 70, 218, 219), (125, 69, 217, 221), (69, 68, 216, 217), (124, 71, 219, 220), (68, 124, 220, 216), (70, 125, 221, 218), (282, 287, 227, 222), (284, 286, 226, 224), (285, 284, 224, 225), (286, 283, 223, 226), (283, 282, 222, 223), (287, 285, 225, 227), (243, 245, 233, 228), (241, 244, 232, 230), (240, 243, 228, 229), (244, 240, 229, 232), (242, 241, 230, 231), (245, 242, 231, 233), (54, 137, 239, 236), (52, 136, 238, 234), (136, 55, 237, 238), (55, 54, 236, 237), (137, 53, 235, 239), (53, 52, 234, 235), (139, 74, 242, 245), (74, 73, 241, 242), (138, 72, 240, 244), (72, 75, 243, 240), (73, 138, 244, 241), (75, 139, 245, 243), (289, 293, 251, 247), (291, 292, 250, 249), (292, 290, 248, 250), (290, 289, 247, 248), (293, 288, 246, 251), (288, 291, 249, 246), (58, 151, 257, 255), (56, 150, 256, 252), (59, 58, 255, 253), (150, 59, 253, 256), (151, 57, 254, 257), (57, 56, 252, 254), (266, 269, 263, 258), (265, 268, 262, 261), (264, 266, 258, 260), (268, 264, 260, 262), (269, 267, 259, 263), (267, 265, 261, 259), (79, 77, 265, 267), (153, 79, 267, 269), (152, 76, 264, 268), (76, 78, 266, 264), (77, 152, 268, 265), (78, 153, 269, 266), (295, 299, 275, 271), (296, 298, 274, 272), (297, 295, 271, 273), (298, 297, 273, 274), (299, 294, 270, 275), (294, 296, 272, 270), (1, 0, 278, 276), (100, 9, 279, 281), (101, 1, 276, 280), (9, 4, 277, 279), (4, 101, 280, 277), (0, 100, 281, 278), (114, 4, 285, 287), (8, 5, 282, 283), (115, 8, 283, 286), (4, 9, 284, 285), (9, 115, 286, 284), (5, 114, 287, 282), (7, 6, 291, 288), (129, 7, 288, 293), (5, 8, 289, 290), (128, 5, 290, 292), (6, 128, 292, 291), (8, 129, 293, 289), (6, 7, 296, 294), (142, 6, 294, 299), (143, 2, 297, 298), (2, 3, 295, 297), (7, 143, 298, 296), (3, 142, 299, 295), (22, 306, 317, 146), (60, 307, 316, 147), (27, 302, 315, 132), (23, 301, 314, 133), (26, 305, 313, 123), (24, 304, 312, 122), (25, 303, 311, 109), (62, 308, 310, 104), (63, 300, 308, 62), (133, 314, 306, 22), (122, 312, 301, 23), (104, 310, 304, 24), (123, 313, 303, 25), (132, 315, 305, 26), (147, 316, 302, 27), (109, 311, 300, 63), (61, 309, 307, 60), (146, 317, 309, 61), (62, 156, 323, 319), (10, 166, 322, 321), (166, 63, 320, 322), (11, 10, 321, 318), (63, 62, 319, 320), (156, 11, 318, 323), (21, 167, 329, 324), (80, 165, 328, 327), (165, 81, 325, 328), (20, 80, 327, 326), (167, 20, 326, 329), (81, 21, 324, 325), (324, 329, 334, 330), (327, 328, 333, 332), (328, 325, 335, 333), (326, 327, 332, 331), (329, 326, 331, 334), (325, 324, 330, 335), (84, 168, 341, 337), (83, 169, 340, 339), (82, 84, 337, 338), (85, 83, 339, 336), (169, 82, 338, 340), (168, 85, 336, 341)])
_uv = me_cube_002.uv_layers.new(name='UVMap')
_uv.uv.foreach_set('vector', [0.5312, 0.7812, 0.5625, 0.7812, 0.5625, 0.8125, 0.5312, 0.8125, 0.6224, 0.4688, 0.625, 0.4688, 0.625, 0.5, 0.6224, 0.5, 0.6224, 0.5, 0.625, 0.5, 0.625, 0.75, 0.6224, 0.75, 0.6224, 0.9688, 0.625, 0.9688, 0.625, 1.0, 0.6224, 1.0, 0.875, 0.5, 0.875, 0.75, 0.875, 0.75, 0.875, 0.5, 0.6875, 0.5, 0.6875, 0.75, 0.6875, 0.75, 0.6875, 0.5, 0.6875, 0.75, 0.6875, 0.5, 0.6875, 0.5, 0.6875, 0.75, 0.625, 0.3438, 0.625, 0.3125, 0.625, 0.3125, 0.625, 0.3438, 0.6224, 0.7812, 0.625, 0.7812, 0.625, 0.8125, 0.6224, 0.8125, 0.6224, 0.8438, 0.625, 0.8438, 0.625, 0.875, 0.6224, 0.875, 0.6224, 0.9062, 0.625, 0.9062, 0.625, 0.9375, 0.6224, 0.9375, 0.6224, 0.2812, 0.625, 0.2812, 0.625, 0.3125, 0.6224, 0.3125, 0.6224, 0.3438, 0.625, 0.3438, 0.625, 0.375, 0.6224, 0.375, 0.6224, 0.4062, 0.625, 0.4062, 0.625, 0.4375, 0.6224, 0.4375, 0.4733, 0.4062, 0.5, 0.4062, 0.5, 0.4375, 0.4733, 0.4375, 0.4733, 0.3438, 0.5, 0.3438, 0.5, 0.375, 0.4733, 0.375, 0.4733, 0.2812, 0.5, 0.2812, 0.5, 0.3125, 0.4733, 0.3125, 0.4733, 0.9062, 0.5, 0.9062, 0.5, 0.9375, 0.4733, 0.9375, 0.4733, 0.8438, 0.5, 0.8438, 0.5, 0.875, 0.4733, 0.875, 0.4733, 0.7812, 0.5, 0.7812, 0.5, 0.8125, 0.4733, 0.8125, 0.4733, 0.9688, 0.5, 0.9688, 0.5, 1.0, 0.4733, 1.0, 0.4733, 0.5, 0.5, 0.5, 0.5, 0.75, 0.4733, 0.75, 0.4733, 0.4688, 0.5, 0.4688, 0.5, 0.5, 0.4733, 0.5, 0.4733, 0.0, 0.5, 0.0, 0.5, 0.25, 0.4733, 0.25, 0.5312, 0.9062, 0.5625, 0.9062, 0.5625, 0.9375, 0.5312, 0.9375, 0.5312, 0.5, 0.5625, 0.5, 0.5625, 0.75, 0.5312, 0.75, 0.6875, 0.375, 0.5625, 0.25, 0.5625, 0.25, 0.6875, 0.375, 0.5312, 0.8438, 0.5625, 0.8438, 0.5625, 0.875, 0.5312, 0.875, 0.5312, 0.3438, 0.5625, 0.3438, 0.5625, 0.375, 0.5312, 0.375, 0.5312, 0.4062, 0.5625, 0.4062, 0.5625, 0.4375, 0.5312, 0.4375, 0.5312, 0.25, 0.5, 0.25, 0.5, 0.25, 0.5312, 0.25, 0.5312, 0.2812, 0.5625, 0.2812, 0.5625, 0.3125, 0.5312, 0.3125, 0.8438, 0.5, 0.875, 0.5, 0.875, 0.75, 0.8438, 0.75, 0.625, 0.9688, 0.625, 0.9375, 0.625, 0.9375, 0.625, 0.9688, 0.625, 0.2812, 0.625, 0.25, 0.625, 0.25, 0.625, 0.2812, 0.8125, 0.75, 0.8125, 0.5, 0.8125, 0.5, 0.8125, 0.75, 0.7812, 0.5, 0.8125, 0.5, 0.8125, 0.75, 0.7812, 0.75, 0.75, 0.75, 0.75, 0.5, 0.75, 0.5, 0.75, 0.75, 0.625, 0.9062, 0.625, 0.875, 0.625, 0.875, 0.625, 0.9062, 0.8125, 0.5, 0.8125, 0.75, 0.8125, 0.75, 0.8125, 0.5, 0.7188, 0.5, 0.75, 0.5, 0.75, 0.75, 0.7188, 0.75, 0.625, 0.8438, 0.625, 0.8125, 0.625, 0.8125, 0.625, 0.8438, 0.75, 0.5, 0.75, 0.75, 0.75, 0.75, 0.75, 0.5, 0.625, 0.4062, 0.625, 0.375, 0.625, 0.375, 0.625, 0.4062, 0.6562, 0.5, 0.6875, 0.5, 0.6875, 0.75, 0.6562, 0.75, 0.625, 0.4688, 0.625, 0.4375, 0.625, 0.4375, 0.625, 0.4688, 0.625, 0.7812, 0.625, 0.75, 0.625, 0.75, 0.625, 0.7812, 0.625, 0.75, 0.625, 0.5, 0.625, 0.5, 0.625, 0.75, 0.8125, 0.75, 0.8125, 0.5, 0.8125, 0.5, 0.8125, 0.75, 0.625, 0.2812, 0.625, 0.25, 0.625, 0.25, 0.625, 0.2812, 0.625, 0.9688, 0.625, 0.9375, 0.625, 0.9375, 0.625, 0.9688, 0.875, 0.5, 0.875, 0.75, 0.875, 0.75, 0.875, 0.5, 0.8125, 0.5, 0.8125, 0.75, 0.8125, 0.75, 0.8125, 0.5, 0.625, 0.9062, 0.625, 0.875, 0.625, 0.875, 0.625, 0.9062, 0.75, 0.75, 0.75, 0.5, 0.75, 0.5, 0.75, 0.75, 0.625, 0.3438, 0.625, 0.3125, 0.625, 0.3125, 0.625, 0.3438, 0.625, 0.4062, 0.625, 0.375, 0.625, 0.375, 0.625, 0.4062, 0.75, 0.5, 0.75, 0.75, 0.75, 0.75, 0.75, 0.5, 0.625, 0.8438, 0.625, 0.8125, 0.625, 0.8125, 0.625, 0.8438, 0.6875, 0.75, 0.6875, 0.5, 0.6875, 0.5, 0.6875, 0.75, 0.625, 0.75, 0.625, 0.5, 0.625, 0.5, 0.625, 0.75, 0.625, 0.7812, 0.625, 0.75, 0.625, 0.75, 0.625, 0.7812, 0.625, 0.4688, 0.625, 0.4375, 0.625, 0.4375, 0.625, 0.4688, 0.6875, 0.5, 0.6875, 0.75, 0.6875, 0.75, 0.6875, 0.5, 0.6875, 0.375, 0.5625, 0.25, 0.5625, 0.25, 0.6875, 0.375, 0.5312, 0.4688, 0.5625, 0.4688, 0.5625, 0.5, 0.5312, 0.5, 0.5312, 0.9688, 0.5625, 0.9688, 0.5625, 1.0, 0.5312, 1.0, 0.8672, 0.7345, 0.875, 0.75, 0.625, 0.25, 0.6224, 0.25, 0.875, 0.5, 0.875, 0.75, 0.875, 0.75, 0.875, 0.5, 0.625, 0.9688, 0.625, 0.9375, 0.625, 0.9375, 0.625, 0.9688, 0.625, 0.2812, 0.625, 0.25, 0.625, 0.25, 0.625, 0.2812, 0.8125, 0.75, 0.8125, 0.5, 0.8125, 0.5, 0.8125, 0.75, 0.625, 0.3438, 0.625, 0.3125, 0.625, 0.3125, 0.625, 0.3438, 0.75, 0.75, 0.75, 0.5, 0.75, 0.5, 0.75, 0.75, 0.625, 0.9063, 0.625, 0.875, 0.625, 0.875, 0.625, 0.9062, 0.8125, 0.5, 0.8125, 0.75, 0.8125, 0.75, 0.8125, 0.5, 0.6875, 0.75, 0.6875, 0.5, 0.6875, 0.5, 0.6875, 0.75, 0.625, 0.8438, 0.625, 0.8125, 0.625, 0.8125, 0.625, 0.8438, 0.75, 0.5, 0.75, 0.75, 0.75, 0.75, 0.75, 0.5, 0.625, 0.4062, 0.625, 0.375, 0.625, 0.375, 0.625, 0.4062, 0.6875, 0.5, 0.6875, 0.75, 0.6875, 0.75, 0.6875, 0.5, 0.625, 0.4688, 0.625, 0.4375, 0.625, 0.4375, 0.625, 0.4688, 0.625, 0.7813, 0.625, 0.75, 0.625, 0.75, 0.625, 0.7812, 0.625, 0.75, 0.625, 0.5, 0.625, 0.5, 0.625, 0.75, 0.5, 0.25, 0.5, 0.0, 0.5, 0.0, 0.5, 0.25, 0.5312, 1.0, 0.5625, 1.0, 0.5625, 1.0, 0.5312, 1.0, 0.5312, 1.0, 0.5625, 1.0, 0.5625, 1.0, 0.5312, 1.0, 0.5312, 0.25, 0.5, 0.25, 0.5, 0.25, 0.5312, 0.25, 0.5, 0.25, 0.5, 0.0, 0.5, 0.0, 0.5, 0.25, 0.5312, 1.0, 0.5625, 1.0, 0.5625, 1.0, 0.5312, 1.0, 0.5938, 0.1875, 0.6875, 0.375, 0.5625, 0.25, 0.5312, 0.25, 0.5312, 0.25, 0.5, 0.25, 0.5, 0.25, 0.5312, 0.25, 0.6875, 0.375, 0.5625, 0.25, 0.5625, 0.25, 0.6875, 0.375, 0.5, 0.25, 0.5, 0.0, 0.5, 0.0, 0.5, 0.25, 0.4733, 0.2812, 0.4733, 0.3125, 0.4733, 0.9375, 0.4733, 0.9688, 0.4733, 0.9062, 0.4733, 0.9375, 0.4733, 0.3125, 0.4733, 0.3438, 0.4733, 0.8438, 0.4733, 0.875, 0.4733, 0.375, 0.4733, 0.4062, 0.4733, 0.4688, 0.4733, 0.5, 0.4733, 0.75, 0.4733, 0.7812, 0.4733, 0.25, 0.4733, 0.2812, 0.4733, 0.9688, 0.4733, 1.0, 0.625, 0.3125, 0.625, 0.2812, 0.625, 0.2812, 0.625, 0.3125, 0.625, 1.0, 0.625, 0.9688, 0.625, 0.9688, 0.625, 1.0, 0.5312, 0.9375, 0.5625, 0.9375, 0.5625, 0.9688, 0.5312, 0.9688, 0.625, 1.0, 0.625, 0.9688, 0.625, 0.9688, 0.625, 1.0, 0.625, 0.3125, 0.625, 0.2812, 0.625, 0.2812, 0.625, 0.3125, 0.625, 0.3125, 0.625, 0.2812, 0.625, 0.2812, 0.625, 0.3125, 0.625, 1.0, 0.625, 0.9688, 0.625, 0.9688, 0.625, 1.0, 0.8125, 0.5, 0.8438, 0.5, 0.8438, 0.75, 0.8125, 0.75, 0.5312, 0.25, 0.5625, 0.25, 0.5625, 0.2812, 0.5312, 0.2812, 0.4733, 0.9375, 0.5, 0.9375, 0.5, 0.9688, 0.4733, 0.9688, 0.4733, 0.25, 0.5, 0.25, 0.5, 0.2812, 0.4733, 0.2812, 0.6224, 0.25, 0.625, 0.25, 0.625, 0.2812, 0.6224, 0.2812, 0.6224, 0.9375, 0.625, 0.9375, 0.625, 0.9688, 0.6224, 0.9688, 0.4733, 0.875, 0.4733, 0.9062, 0.4733, 0.3438, 0.4733, 0.375, 0.625, 0.9375, 0.625, 0.9063, 0.625, 0.9062, 0.625, 0.9375, 0.625, 0.375, 0.625, 0.3438, 0.625, 0.3438, 0.625, 0.375, 0.625, 0.375, 0.625, 0.3438, 0.625, 0.3438, 0.625, 0.375, 0.625, 0.9375, 0.625, 0.9062, 0.625, 0.9062, 0.625, 0.9375, 0.625, 0.9375, 0.625, 0.9062, 0.625, 0.9062, 0.625, 0.9375, 0.75, 0.5, 0.7812, 0.5, 0.7812, 0.75, 0.75, 0.75, 0.5312, 0.3125, 0.5625, 0.3125, 0.5625, 0.3438, 0.5312, 0.3438, 0.5312, 0.875, 0.5625, 0.875, 0.5625, 0.9062, 0.5312, 0.9062, 0.4733, 0.875, 0.5, 0.875, 0.5, 0.9062, 0.4733, 0.9062, 0.4733, 0.3125, 0.5, 0.3125, 0.5, 0.3438, 0.4733, 0.3438, 0.6224, 0.3125, 0.625, 0.3125, 0.625, 0.3438, 0.6224, 0.3438, 0.6224, 0.875, 0.625, 0.875, 0.625, 0.9062, 0.6224, 0.9062, 0.625, 0.375, 0.625, 0.3438, 0.625, 0.3438, 0.625, 0.375, 0.4733, 0.8125, 0.4733, 0.8438, 0.4733, 0.4062, 0.4733, 0.4375, 0.625, 0.4375, 0.625, 0.4062, 0.625, 0.4062, 0.625, 0.4375, 0.625, 0.875, 0.625, 0.8438, 0.625, 0.8438, 0.625, 0.875, 0.625, 0.875, 0.625, 0.8438, 0.625, 0.8438, 0.625, 0.875, 0.625, 0.4375, 0.625, 0.4062, 0.625, 0.4062, 0.625, 0.4375, 0.625, 0.4375, 0.625, 0.4062, 0.625, 0.4062, 0.625, 0.4375, 0.625, 0.875, 0.625, 0.8438, 0.625, 0.8438, 0.625, 0.875, 0.6875, 0.5, 0.7188, 0.5, 0.7188, 0.75, 0.6875, 0.75, 0.5312, 0.375, 0.5625, 0.375, 0.5625, 0.4062, 0.5312, 0.4062, 0.5312, 0.8125, 0.5625, 0.8125, 0.5625, 0.8438, 0.5312, 0.8438, 0.4733, 0.8125, 0.5, 0.8125, 0.5, 0.8438, 0.4733, 0.8438, 0.4733, 0.375, 0.5, 0.375, 0.5, 0.4062, 0.4733, 0.4062, 0.6224, 0.375, 0.625, 0.375, 0.625, 0.4062, 0.6224, 0.4062, 0.6224, 0.8125, 0.625, 0.8125, 0.625, 0.8438, 0.6224, 0.8438, 0.4733, 0.4375, 0.4733, 0.4688, 0.4733, 0.7812, 0.4733, 0.8125, 0.625, 0.8125, 0.625, 0.7813, 0.625, 0.7812, 0.625, 0.8125, 0.625, 0.5, 0.625, 0.4688, 0.625, 0.4688, 0.625, 0.5, 0.5312, 0.4375, 0.5625, 0.4375, 0.5625, 0.4688, 0.5312, 0.4688, 0.625, 0.5, 0.625, 0.4688, 0.625, 0.4688, 0.625, 0.5, 0.625, 0.8125, 0.625, 0.7812, 0.625, 0.7812, 0.625, 0.8125, 0.625, 0.8125, 0.625, 0.7812, 0.625, 0.7812, 0.625, 0.8125, 0.625, 0.5, 0.625, 0.4688, 0.625, 0.4688, 0.625, 0.5, 0.625, 0.5, 0.6562, 0.5, 0.6562, 0.75, 0.625, 0.75, 0.4733, 0.4375, 0.5, 0.4375, 0.5, 0.4688, 0.4733, 0.4688, 0.4733, 0.75, 0.5, 0.75, 0.5, 0.7812, 0.4733, 0.7812, 0.6224, 0.75, 0.625, 0.75, 0.625, 0.7812, 0.6224, 0.7812, 0.6224, 0.4375, 0.625, 0.4375, 0.625, 0.4688, 0.6224, 0.4688, 0.5312, 0.75, 0.5625, 0.75, 0.5625, 0.7812, 0.5312, 0.7812, 0.5, 0.75, 0.5312, 0.75, 0.5312, 0.7812, 0.5, 0.7812, 0.5, 0.4375, 0.5312, 0.4375, 0.5312, 0.4688, 0.5, 0.4688, 0.5, 0.8125, 0.5312, 0.8125, 0.5312, 0.8438, 0.5, 0.8438, 0.5, 0.375, 0.5312, 0.375, 0.5312, 0.4062, 0.5, 0.4062, 0.5, 0.875, 0.5312, 0.875, 0.5312, 0.9062, 0.5, 0.9062, 0.5, 0.3125, 0.5312, 0.3125, 0.5312, 0.3438, 0.5, 0.3438, 0.5, 0.25, 0.5312, 0.25, 0.5312, 0.2812, 0.5, 0.2812, 0.5, 0.9375, 0.5312, 0.9375, 0.5312, 0.9688, 0.5, 0.9688, 0.5625, 0.25, 0.5312, 0.25, 0.5312, 0.25, 0.5625, 0.25, 0.5, 0.0, 0.5938, 0.1875, 0.5312, 0.25, 0.5, 0.25, 0.5, 1.0, 0.5312, 1.0, 0.5312, 1.0, 0.5, 1.0, 0.5625, 0.25, 0.5312, 0.25, 0.5312, 0.25, 0.5625, 0.25, 0.5, 1.0, 0.5312, 1.0, 0.5312, 1.0, 0.5, 1.0, 0.5, 1.0, 0.5312, 1.0, 0.5312, 1.0, 0.5, 1.0, 0.5, 0.9688, 0.5312, 0.9688, 0.5312, 1.0, 0.5, 1.0, 0.5, 0.4688, 0.5312, 0.4688, 0.5312, 0.5, 0.5, 0.5, 0.5, 0.2812, 0.5312, 0.2812, 0.5312, 0.3125, 0.5, 0.3125, 0.5625, 0.25, 0.5312, 0.25, 0.5312, 0.25, 0.5625, 0.25, 0.5, 0.4062, 0.5312, 0.4062, 0.5312, 0.4375, 0.5, 0.4375, 0.5, 0.3438, 0.5312, 0.3438, 0.5312, 0.375, 0.5, 0.375, 0.5, 0.8438, 0.5312, 0.8438, 0.5312, 0.875, 0.5, 0.875, 0.5, 0.5, 0.5312, 0.5, 0.5312, 0.75, 0.5, 0.75, 0.5, 0.9062, 0.5312, 0.9062, 0.5312, 0.9375, 0.5, 0.9375, 0.5, 0.7812, 0.5312, 0.7812, 0.5312, 0.8125, 0.5, 0.8125, 0.625, 1.0, 0.625, 0.9688, 0.625, 0.9688, 0.625, 1.0, 0.625, 0.3125, 0.625, 0.2812, 0.625, 0.2812, 0.625, 0.3125, 0.8125, 0.75, 0.8125, 0.5, 0.8125, 0.5, 0.8125, 0.75, 0.625, 0.2812, 0.625, 0.25, 0.625, 0.25, 0.625, 0.2812, 0.625, 0.9688, 0.625, 0.9375, 0.625, 0.9375, 0.625, 0.9688, 0.875, 0.5, 0.875, 0.75, 0.875, 0.75, 0.875, 0.5, 0.625, 0.3125, 0.625, 0.2812, 0.625, 0.2812, 0.625, 0.3125, 0.625, 1.0, 0.625, 0.9688, 0.625, 0.9688, 0.625, 1.0, 0.875, 0.5, 0.875, 0.75, 0.875, 0.75, 0.875, 0.5, 0.625, 0.9688, 0.625, 0.9375, 0.625, 0.9375, 0.625, 0.9688, 0.625, 0.2812, 0.625, 0.25, 0.625, 0.25, 0.625, 0.2812, 0.8125, 0.75, 0.8125, 0.5, 0.8125, 0.5, 0.8125, 0.75, 0.625, 0.3125, 0.625, 0.2812, 0.625, 0.2812, 0.625, 0.3125, 0.625, 1.0, 0.625, 0.9688, 0.625, 0.9688, 0.625, 1.0, 0.875, 0.5, 0.875, 0.75, 0.875, 0.75, 0.875, 0.5, 0.625, 0.9688, 0.625, 0.9375, 0.625, 0.9375, 0.625, 0.9688, 0.625, 0.2812, 0.625, 0.25, 0.625, 0.25, 0.625, 0.2812, 0.8125, 0.75, 0.8125, 0.5, 0.8125, 0.5, 0.8125, 0.75, 0.625, 1.0, 0.625, 0.9688, 0.625, 0.9688, 0.625, 1.0, 0.625, 0.3125, 0.625, 0.2812, 0.625, 0.2812, 0.625, 0.3125, 0.8125, 0.75, 0.8125, 0.5, 0.8125, 0.5, 0.8125, 0.75, 0.625, 0.2812, 0.625, 0.25, 0.625, 0.25, 0.625, 0.2812, 0.625, 0.9688, 0.625, 0.9375, 0.625, 0.9375, 0.625, 0.9688, 0.875, 0.5, 0.875, 0.75, 0.875, 0.75, 0.875, 0.5, 0.625, 0.375, 0.625, 0.3438, 0.625, 0.3438, 0.625, 0.375, 0.625, 0.9375, 0.625, 0.9062, 0.625, 0.9062, 0.625, 0.9375, 0.8125, 0.5, 0.8125, 0.75, 0.8125, 0.75, 0.8125, 0.5, 0.625, 0.9062, 0.625, 0.875, 0.625, 0.875, 0.625, 0.9062, 0.75, 0.75, 0.75, 0.5, 0.75, 0.5, 0.75, 0.75, 0.625, 0.3438, 0.625, 0.3125, 0.625, 0.3125, 0.625, 0.3438, 0.625, 0.9375, 0.625, 0.9062, 0.625, 0.9062, 0.625, 0.9375, 0.625, 0.375, 0.625, 0.3438, 0.625, 0.3438, 0.625, 0.375, 0.625, 0.3438, 0.625, 0.3125, 0.625, 0.3125, 0.625, 0.3438, 0.75, 0.75, 0.75, 0.5, 0.75, 0.5, 0.75, 0.75, 0.625, 0.9062, 0.625, 0.875, 0.625, 0.875, 0.625, 0.9062, 0.8125, 0.5, 0.8125, 0.75, 0.8125, 0.75, 0.8125, 0.5, 0.8125, 0.5, 0.8125, 0.75, 0.8125, 0.75, 0.8125, 0.5, 0.625, 0.9062, 0.625, 0.875, 0.625, 0.875, 0.625, 0.9062, 0.75, 0.75, 0.75, 0.5, 0.75, 0.5, 0.75, 0.75, 0.625, 0.3438, 0.625, 0.3125, 0.625, 0.3125, 0.625, 0.3438, 0.625, 0.375, 0.625, 0.3438, 0.625, 0.3438, 0.625, 0.375, 0.625, 0.9375, 0.625, 0.9062, 0.625, 0.9062, 0.625, 0.9375, 0.625, 0.375, 0.625, 0.3438, 0.625, 0.3438, 0.625, 0.375, 0.625, 0.9375, 0.625, 0.9062, 0.625, 0.9063, 0.625, 0.9375, 0.8125, 0.5, 0.8125, 0.75, 0.8125, 0.75, 0.8125, 0.5, 0.625, 0.9062, 0.625, 0.875, 0.625, 0.875, 0.625, 0.9063, 0.75, 0.75, 0.75, 0.5, 0.75, 0.5, 0.75, 0.75, 0.625, 0.3438, 0.625, 0.3125, 0.625, 0.3125, 0.625, 0.3438, 0.625, 0.4375, 0.625, 0.4062, 0.625, 0.4062, 0.625, 0.4375, 0.625, 0.875, 0.625, 0.8438, 0.625, 0.8438, 0.625, 0.875, 0.6875, 0.75, 0.6875, 0.5, 0.6875, 0.5, 0.6875, 0.75, 0.625, 0.8438, 0.625, 0.8125, 0.625, 0.8125, 0.625, 0.8438, 0.75, 0.5, 0.75, 0.75, 0.75, 0.75, 0.75, 0.5, 0.625, 0.4062, 0.625, 0.375, 0.625, 0.375, 0.625, 0.4062, 0.625, 0.875, 0.625, 0.8438, 0.625, 0.8438, 0.625, 0.875, 0.625, 0.4375, 0.625, 0.4062, 0.625, 0.4062, 0.625, 0.4375, 0.625, 0.4062, 0.625, 0.375, 0.625, 0.375, 0.625, 0.4062, 0.75, 0.5, 0.75, 0.75, 0.75, 0.75, 0.75, 0.5, 0.625, 0.8438, 0.625, 0.8125, 0.625, 0.8125, 0.625, 0.8438, 0.6875, 0.75, 0.6875, 0.5, 0.6875, 0.5, 0.6875, 0.75, 0.625, 0.4062, 0.625, 0.375, 0.625, 0.375, 0.625, 0.4062, 0.75, 0.5, 0.75, 0.75, 0.75, 0.75, 0.75, 0.5, 0.625, 0.8438, 0.625, 0.8125, 0.625, 0.8125, 0.625, 0.8438, 0.6875, 0.75, 0.6875, 0.5, 0.6875, 0.5, 0.6875, 0.75, 0.625, 0.875, 0.625, 0.8438, 0.625, 0.8438, 0.625, 0.875, 0.625, 0.4375, 0.625, 0.4062, 0.625, 0.4062, 0.625, 0.4375, 0.625, 0.875, 0.625, 0.8438, 0.625, 0.8438, 0.625, 0.875, 0.625, 0.4375, 0.625, 0.4062, 0.625, 0.4062, 0.625, 0.4375, 0.625, 0.4062, 0.625, 0.375, 0.625, 0.375, 0.625, 0.4062, 0.75, 0.5, 0.75, 0.75, 0.75, 0.75, 0.75, 0.5, 0.625, 0.8438, 0.625, 0.8125, 0.625, 0.8125, 0.625, 0.8438, 0.6875, 0.75, 0.6875, 0.5, 0.6875, 0.5, 0.6875, 0.75, 0.625, 0.5, 0.625, 0.4688, 0.625, 0.4688, 0.625, 0.5, 0.625, 0.8125, 0.625, 0.7812, 0.625, 0.7812, 0.625, 0.8125, 0.625, 0.75, 0.625, 0.5, 0.625, 0.5, 0.625, 0.75, 0.625, 0.7812, 0.625, 0.75, 0.625, 0.75, 0.625, 0.7812, 0.625, 0.4688, 0.625, 0.4375, 0.625, 0.4375, 0.625, 0.4688, 0.6875, 0.5, 0.6875, 0.75, 0.6875, 0.75, 0.6875, 0.5, 0.625, 0.8125, 0.625, 0.7812, 0.625, 0.7812, 0.625, 0.8125, 0.625, 0.5, 0.625, 0.4687, 0.625, 0.4688, 0.625, 0.5, 0.6875, 0.5, 0.6875, 0.75, 0.6875, 0.75, 0.6875, 0.5, 0.625, 0.4687, 0.625, 0.4375, 0.625, 0.4375, 0.625, 0.4688, 0.625, 0.7812, 0.625, 0.75, 0.625, 0.75, 0.625, 0.7812, 0.625, 0.75, 0.625, 0.5, 0.625, 0.5, 0.625, 0.75, 0.625, 0.75, 0.625, 0.5, 0.625, 0.5, 0.625, 0.75, 0.625, 0.7812, 0.625, 0.75, 0.625, 0.75, 0.625, 0.7812, 0.625, 0.4688, 0.625, 0.4375, 0.625, 0.4375, 0.625, 0.4687, 0.6875, 0.5, 0.6875, 0.75, 0.6875, 0.75, 0.6875, 0.5, 0.625, 0.5, 0.625, 0.4688, 0.625, 0.4687, 0.625, 0.5, 0.625, 0.8125, 0.625, 0.7812, 0.625, 0.7812, 0.625, 0.8125, 0.625, 0.5, 0.625, 0.4688, 0.625, 0.4688, 0.625, 0.5, 0.625, 0.8125, 0.625, 0.7812, 0.625, 0.7813, 0.625, 0.8125, 0.625, 0.75, 0.625, 0.5, 0.625, 0.5, 0.625, 0.75, 0.625, 0.7812, 0.625, 0.75, 0.625, 0.75, 0.625, 0.7813, 0.625, 0.4688, 0.625, 0.4375, 0.625, 0.4375, 0.625, 0.4688, 0.6875, 0.5, 0.6875, 0.75, 0.6875, 0.75, 0.6875, 0.5, 0.875, 0.5, 0.875, 0.75, 0.875, 0.75, 0.875, 0.5, 0.625, 0.9688, 0.625, 0.9375, 0.625, 0.9375, 0.625, 0.9688, 0.625, 0.2812, 0.625, 0.25, 0.625, 0.25, 0.625, 0.2812, 0.8125, 0.75, 0.8125, 0.5, 0.8125, 0.5, 0.8125, 0.75, 0.625, 0.3125, 0.625, 0.2812, 0.625, 0.2812, 0.625, 0.3125, 0.625, 1.0, 0.625, 0.9688, 0.625, 0.9688, 0.625, 1.0, 0.625, 0.3438, 0.625, 0.3125, 0.625, 0.3125, 0.625, 0.3438, 0.75, 0.75, 0.75, 0.5, 0.75, 0.5, 0.75, 0.75, 0.625, 0.9062, 0.625, 0.875, 0.625, 0.875, 0.625, 0.9062, 0.8125, 0.5, 0.8125, 0.75, 0.8125, 0.75, 0.8125, 0.5, 0.625, 0.9375, 0.625, 0.9062, 0.625, 0.9062, 0.625, 0.9375, 0.625, 0.375, 0.625, 0.3438, 0.625, 0.3438, 0.625, 0.375, 0.6875, 0.75, 0.6875, 0.5, 0.6875, 0.5, 0.6875, 0.75, 0.625, 0.8438, 0.625, 0.8125, 0.625, 0.8125, 0.625, 0.8438, 0.75, 0.5, 0.75, 0.75, 0.75, 0.75, 0.75, 0.5, 0.625, 0.4062, 0.625, 0.375, 0.625, 0.375, 0.625, 0.4062, 0.625, 0.4375, 0.625, 0.4062, 0.625, 0.4062, 0.625, 0.4375, 0.625, 0.875, 0.625, 0.8438, 0.625, 0.8438, 0.625, 0.875, 0.6875, 0.5, 0.6875, 0.75, 0.6875, 0.75, 0.6875, 0.5, 0.625, 0.4688, 0.625, 0.4375, 0.625, 0.4375, 0.625, 0.4688, 0.625, 0.7812, 0.625, 0.75, 0.625, 0.75, 0.625, 0.7812, 0.625, 0.75, 0.625, 0.5, 0.625, 0.5, 0.625, 0.75, 0.625, 0.8125, 0.625, 0.7812, 0.625, 0.7812, 0.625, 0.8125, 0.625, 0.5, 0.625, 0.4688, 0.625, 0.4688, 0.625, 0.5, 0.5625, 0.4375, 0.6224, 0.4375, 0.6224, 0.4688, 0.5625, 0.4688, 0.5625, 0.75, 0.6224, 0.75, 0.6224, 0.7812, 0.5625, 0.7812, 0.5625, 0.8125, 0.6224, 0.8125, 0.6224, 0.8438, 0.5625, 0.8438, 0.5625, 0.375, 0.6224, 0.375, 0.6224, 0.4062, 0.5625, 0.4062, 0.5625, 0.875, 0.6224, 0.875, 0.6224, 0.9062, 0.5625, 0.9062, 0.5625, 0.3125, 0.6224, 0.3125, 0.6224, 0.3438, 0.5625, 0.3438, 0.5625, 0.9375, 0.6224, 0.9375, 0.6224, 0.9688, 0.5625, 0.9688, 0.5625, 0.25, 0.6224, 0.25, 0.6224, 0.2812, 0.5625, 0.2812, 0.6875, 0.375, 0.8672, 0.7345, 0.6224, 0.25, 0.5625, 0.25, 0.5625, 0.4062, 0.6224, 0.4062, 0.6224, 0.4375, 0.5625, 0.4375, 0.5625, 0.3438, 0.6224, 0.3438, 0.6224, 0.375, 0.5625, 0.375, 0.5625, 0.2812, 0.6224, 0.2812, 0.6224, 0.3125, 0.5625, 0.3125, 0.5625, 0.9062, 0.6224, 0.9062, 0.6224, 0.9375, 0.5625, 0.9375, 0.5625, 0.8438, 0.6224, 0.8438, 0.6224, 0.875, 0.5625, 0.875, 0.5625, 0.7812, 0.6224, 0.7812, 0.6224, 0.8125, 0.5625, 0.8125, 0.5625, 0.9688, 0.6224, 0.9688, 0.6224, 1.0, 0.5625, 1.0, 0.5625, 0.5, 0.6224, 0.5, 0.6224, 0.75, 0.5625, 0.75, 0.5625, 0.4688, 0.6224, 0.4688, 0.6224, 0.5, 0.5625, 0.5, 0.5625, 0.25, 0.5312, 0.25, 0.5312, 0.25, 0.5625, 0.25, 0.5, 1.0, 0.5312, 1.0, 0.5312, 1.0, 0.5, 1.0, 0.5312, 1.0, 0.5625, 1.0, 0.5625, 1.0, 0.5312, 1.0, 0.5, 0.25, 0.5, 0.0, 0.5, 0.0, 0.5, 0.25, 0.6875, 0.375, 0.5625, 0.25, 0.5625, 0.25, 0.6875, 0.375, 0.5312, 0.25, 0.5, 0.25, 0.5, 0.25, 0.5312, 0.25, 0.5625, 0.25, 0.5312, 0.25, 0.5312, 0.25, 0.5625, 0.25, 0.5, 1.0, 0.5312, 1.0, 0.5312, 1.0, 0.5, 1.0, 0.5312, 1.0, 0.5625, 1.0, 0.5625, 1.0, 0.5312, 1.0, 0.5, 0.25, 0.5, 0.0, 0.5, 0.0, 0.5, 0.25, 0.5312, 0.25, 0.5, 0.25, 0.5, 0.25, 0.5312, 0.25, 0.6875, 0.375, 0.5625, 0.25, 0.5625, 0.25, 0.6875, 0.375, 0.5625, 0.25, 0.5312, 0.25, 0.5312, 0.25, 0.5625, 0.25, 0.5, 1.0, 0.5312, 1.0, 0.5312, 1.0, 0.5, 1.0, 0.5312, 1.0, 0.5625, 1.0, 0.5625, 1.0, 0.5312, 1.0, 0.5, 0.25, 0.5, 0.0, 0.5, 0.0, 0.5, 0.25, 0.5312, 0.25, 0.5, 0.25, 0.5, 0.25, 0.5312, 0.25, 0.6875, 0.375, 0.5625, 0.25, 0.5625, 0.25, 0.6875, 0.375, 0.5, 1.0, 0.5312, 1.0, 0.5312, 1.0, 0.5, 1.0, 0.5625, 0.25, 0.5312, 0.25, 0.5312, 0.25, 0.5625, 0.25, 0.5, 0.25, 0.5, 0.0, 0.5, 0.0, 0.5, 0.25, 0.6875, 0.375, 0.5625, 0.25, 0.5625, 0.25, 0.6875, 0.375, 0.5312, 0.25, 0.5, 0.25, 0.5, 0.25, 0.5312, 0.25, 0.5312, 1.0, 0.5625, 1.0, 0.5625, 1.0, 0.5312, 1.0])
me_cube_002.update()
arm_armature = bpy.data.armatures.new('Armature')  # bones are not reproduced

# ---- objects
ob_hand = bpy.data.objects.new('Hand', me_cube_001)
ob_empty = bpy.data.objects.new('Empty', None)
ob_hand_001 = bpy.data.objects.new('Hand.001', me_cube_002)
ob_armature = bpy.data.objects.new('Armature', arm_armature)

# ---- transforms, parenting, visibility, modifiers, constraints
ob_hand.location = (0.0, 0.0, 0.0)
ob_empty.location = (-0.2747, -6.455e-08, 0.4804)
ob_empty.rotation_euler = (1.571, -0.03342, -4.492e-09)
ob_empty.scale = (-1.0, 1.0, 1.0)
ob_empty.empty_display_type = 'IMAGE'
ob_empty.empty_display_size = 5.0
ob_hand_001.parent = ob_armature
ob_hand_001.location = (0.0, 0.0, 0.0)
_vg = ob_hand_001.vertex_groups.new(name='Bone.001')
for _i, _w in zip([10, 12, 14, 15, 16, 17, 18, 19, 21, 24, 25, 62, 63, 81, 90, 91, 92, 93, 94, 95, 96, 97, 98, 99, 102, 103, 104, 109, 112, 113, 122, 123, 126, 127, 130, 131, 140, 141, 144, 145, 154, 155, 156, 161, 162, 166, 172, 173, 174, 175, 300, 308, 310, 319, 320, 323, 324, 325], [0.004778, 0.000234, 0.01105, 0.003837, 0.04397, 0.04448, 0.00282, 0.009318, 0.07039, 0.1998, 0.1996, 0.4641, 0.4317, 0.1049, 0.05361, 0.05263, 0.05317, 0.09672, 0.1764, 0.1686, 0.1687, 0.1763, 0.09592, 0.05352, 0.02626, 0.02875, 0.8138, 0.8192, 0.08113, 0.08357, 0.02536, 0.02407, 0.1862, 0.186, 0.01044, 0.01201, 0.151, 0.1508, 0.006097, 0.004915, 0.06614, 0.06793, 0.01128, 0.7006, 0.6931, 0.03911, 0.1713, 0.1744, 0.1181, 0.1208, 0.002616, 0.000397, 0.006252, 0.08634, 0.1302, 0.02646, 0.03489, 0.06221]): _vg.add([_i], _w, 'REPLACE')
_vg = ob_hand_001.vertex_groups.new(name='Bone.008')
for _i, _w in zip([0, 1, 4, 9, 21, 25, 62, 63, 66, 81, 100, 101, 104, 109, 180, 182, 276, 277, 278, 279, 280, 281, 284, 285, 300, 303, 304, 308, 310, 311, 319, 320, 323, 324, 325], [0.8768, 0.8682, 0.06831, 0.07274, 0.05449, 1.799e-06, 0.3604, 0.3262, 0.003879, 0.08034, 0.4826, 0.4804, 0.05712, 0.05123, 0.01887, 0.02573, 0.8498, 0.06718, 0.8537, 0.07039, 0.3032, 0.3109, 0.03, 0.02592, 0.8947, 0.1102, 0.1078, 0.8885, 0.6792, 0.6866, 0.06687, 0.09975, 0.008526, 0.01563, 0.04534]): _vg.add([_i], _w, 'REPLACE')
_vg = ob_hand_001.vertex_groups.new(name='Bone.009')
for _i, _w in zip([0, 1, 4, 9, 64, 65, 66, 67, 100, 101, 110, 111, 180, 181, 182, 183, 184, 185, 186, 187, 188, 189, 190, 191, 276, 277, 278, 279, 280, 281, 284, 285, 300, 303, 304, 308, 310, 311], [0.07914, 0.08659, 0.2752, 0.2809, 0.5192, 0.4658, 0.514, 0.4695, 0.42, 0.4185, 0.5045, 0.4985, 0.6695, 0.6226, 0.6627, 0.6274, 0.674, 0.6816, 0.3276, 0.3031, 0.3317, 0.3004, 0.3038, 0.2989, 0.1105, 0.4842, 0.1077, 0.4829, 0.6068, 0.6008, 0.1544, 0.1518, 0.05383, 0.1927, 0.1767, 0.05906, 0.2024, 0.2032]): _vg.add([_i], _w, 'REPLACE')
_vg = ob_hand_001.vertex_groups.new(name='Bone.010')
for _i, _w in zip([28, 29, 30, 31, 44, 45, 46, 47, 64, 65, 66, 67, 105, 106, 107, 108, 110, 111, 180, 181, 182, 183, 184, 185, 186, 187, 188, 189, 190, 191, 192, 193, 194, 195, 196, 197, 198, 199, 200, 201, 202, 203], [0.2556, 0.2255, 0.07308, 0.07738, 0.8081, 0.8281, 0.5789, 0.5828, 0.4493, 0.5046, 0.4526, 0.5008, 0.1819, 0.2201, 0.6374, 0.6271, 0.4757, 0.4802, 0.2904, 0.3444, 0.2941, 0.3397, 0.3016, 0.2969, 0.6483, 0.6697, 0.6451, 0.6725, 0.6766, 0.6813, 0.8429, 0.6829, 0.7247, 0.7314, 0.857, 0.6845, 0.7741, 0.3875, 0.8006, 0.396, 0.5059, 0.4914]): _vg.add([_i], _w, 'REPLACE')
_vg = ob_hand_001.vertex_groups.new(name='Bone.021')
for _i, _w in zip([28, 29, 30, 31, 44, 45, 46, 47, 105, 106, 107, 108, 192, 193, 194, 195, 196, 197, 198, 199, 200, 201, 202, 203], [0.7399, 0.7704, 0.9254, 0.9211, 0.1769, 0.1562, 0.4086, 0.4045, 0.8146, 0.7756, 0.3502, 0.3609, 0.1396, 0.3024, 0.261, 0.2539, 0.1252, 0.3006, 0.2128, 0.6042, 0.1854, 0.5955, 0.4842, 0.4992]): _vg.add([_i], _w, 'REPLACE')
_vg = ob_hand_001.vertex_groups.new(name='Bone.002')
for _i, _w in zip([12, 13, 14, 15, 16, 17, 18, 19, 90, 91, 92, 93, 94, 95, 96, 97, 98, 99, 102, 103, 112, 113, 116, 117, 126, 127, 130, 131, 140, 141, 144, 145, 154, 155, 160, 161, 162, 163, 172, 173, 174, 175, 176, 177], [0.0235, 0.02162, 0.05784, 0.1079, 0.08899, 0.09265, 0.1073, 0.05648, 0.05346, 0.06222, 0.06304, 0.107, 0.1859, 0.1736, 0.173, 0.1852, 0.1059, 0.05276, 0.04065, 0.037, 0.08303, 0.08546, 0.3001, 0.3009, 0.2007, 0.2017, 0.07442, 0.07562, 0.1597, 0.1591, 0.04173, 0.03989, 0.07608, 0.07813, 0.1292, 0.1177, 0.1183, 0.1264, 0.0007549, 0.002457, 0.682, 0.6787, 0.0242, 0.02699]): _vg.add([_i], _w, 'REPLACE')
_vg = ob_hand_001.vertex_groups.new(name='Bone.011')
for _i, _w in zip([4, 5, 8, 9, 23, 24, 25, 26, 100, 101, 104, 109, 114, 115, 122, 123, 132, 133, 277, 279, 280, 281, 282, 283, 284, 285, 286, 287, 289, 290, 301, 303, 304, 305, 310, 311, 312, 313], [0.2803, 0.06534, 0.06721, 0.2544, 0.2111, 0.7119, 0.699, 0.2177, 0.03727, 0.03763, 0.08174, 0.07824, 0.4305, 0.4269, 0.8015, 0.7999, 0.008338, 0.03778, 0.1856, 0.1726, 0.01987, 0.01847, 0.05923, 0.06005, 0.1579, 0.1698, 0.2156, 0.2184, 0.01624, 0.01566, 0.1053, 0.4207, 0.4698, 0.1081, 0.05599, 0.0534, 0.6496, 0.6452]): _vg.add([_i], _w, 'REPLACE')
_vg = ob_hand_001.vertex_groups.new(name='Bone.012')
for _i, _w in zip([4, 5, 8, 9, 68, 69, 70, 71, 100, 101, 114, 115, 124, 125, 216, 217, 218, 219, 220, 221, 222, 223, 224, 225, 226, 227, 277, 279, 280, 281, 282, 283, 284, 285, 286, 287, 289, 290, 301, 303, 304, 305, 310, 311, 312, 313, 315], [0.3474, 0.2859, 0.2878, 0.3581, 0.509, 0.5118, 0.5122, 0.5138, 0.009451, 0.007919, 0.4599, 0.4624, 0.5162, 0.5154, 0.3491, 0.3511, 0.3365, 0.338, 0.3248, 0.3241, 0.6711, 0.6743, 0.6916, 0.6936, 0.7083, 0.7093, 0.2312, 0.2393, 0.009646, 0.01162, 0.5367, 0.5371, 0.6161, 0.6111, 0.6844, 0.6824, 0.1411, 0.1423, 0.1767, 0.2395, 0.2186, 0.1839, 0.004003, 0.007389, 0.2246, 0.2271, 0.002198]): _vg.add([_i], _w, 'REPLACE')
_vg = ob_hand_001.vertex_groups.new(name='Bone.013')
for _i, _w in zip([32, 33, 34, 35, 48, 49, 50, 51, 68, 69, 70, 71, 118, 119, 120, 121, 124, 125, 204, 205, 206, 207, 208, 209, 210, 211, 212, 213, 214, 215, 216, 217, 218, 219, 220, 221, 222, 223, 224, 225, 226, 227], [0.02389, 0.002252, 0.02091, 0.08654, 0.5242, 0.5071, 0.5081, 0.5259, 0.4628, 0.4603, 0.4652, 0.4635, 0.004045, 0.08234, 0.5093, 0.5087, 0.4641, 0.4648, 0.3651, 0.3542, 0.3555, 0.3669, 0.3347, 0.3337, 0.6523, 0.6401, 0.6411, 0.653, 0.6618, 0.6621, 0.6233, 0.6214, 0.6404, 0.6388, 0.6545, 0.6552, 0.299, 0.2963, 0.2853, 0.2833, 0.2721, 0.2712]): _vg.add([_i], _w, 'REPLACE')
_vg = ob_hand_001.vertex_groups.new(name='Bone.014')
for _i, _w in zip([32, 33, 34, 35, 48, 49, 50, 51, 118, 119, 120, 121, 204, 205, 206, 207, 208, 209, 210, 211, 212, 213, 214, 215], [0.9622, 0.9732, 0.9637, 0.9114, 0.4629, 0.4798, 0.4787, 0.4612, 0.9724, 0.9158, 0.48, 0.4806, 0.626, 0.6367, 0.6354, 0.6241, 0.6581, 0.6591, 0.3309, 0.3426, 0.3416, 0.3302, 0.3238, 0.3235]): _vg.add([_i], _w, 'REPLACE')
_vg = ob_hand_001.vertex_groups.new(name='Bone.003')
for _i, _w in zip([12, 13, 14, 15, 16, 17, 18, 19, 22, 23, 25, 26, 27, 90, 91, 92, 93, 94, 95, 96, 97, 98, 99, 102, 103, 112, 113, 116, 117, 122, 123, 126, 127, 130, 131, 132, 133, 140, 141, 144, 145, 146, 147, 154, 155, 159, 160, 163, 164, 174, 175, 176, 177, 178, 179], [0.03821, 0.03671, 0.07132, 0.1283, 0.08414, 0.08723, 0.1258, 0.06898, 0.3436, 0.5096, 0.009864, 0.5844, 0.4117, 0.05245, 0.0673, 0.06842, 0.1115, 0.1877, 0.1731, 0.1724, 0.1869, 0.1101, 0.05175, 0.03458, 0.03119, 0.08206, 0.08448, 0.2948, 0.2952, 0.08903, 0.1012, 0.2005, 0.2015, 0.09051, 0.09228, 0.4922, 0.1741, 0.1626, 0.1619, 0.05629, 0.05459, 0.05675, 0.07006, 0.08096, 0.08327, 0.06803, 0.6288, 0.6315, 0.06305, 0.1141, 0.1145, 0.1841, 0.192, 0.005397, 0.005907]): _vg.add([_i], _w, 'REPLACE')
_vg = ob_hand_001.vertex_groups.new(name='Bone.015')
for _i, _w in zip([5, 6, 7, 8, 22, 23, 26, 27, 114, 115, 122, 123, 128, 129, 132, 133, 142, 143, 146, 147, 282, 283, 286, 287, 288, 289, 290, 291, 292, 293, 294, 296, 298, 299, 301, 302, 305, 306, 312, 313, 314, 315, 316, 317], [0.2814, 0.2909, 0.3149, 0.2674, 0.4629, 0.2251, 0.1517, 0.4086, 0.03157, 0.02768, 0.02927, 0.00419, 0.4516, 0.4443, 0.4399, 0.7187, 0.03455, 0.04431, 0.07625, 0.06685, 0.1699, 0.1631, 0.008827, 0.01172, 0.1877, 0.1497, 0.1573, 0.175, 0.2227, 0.2175, 0.1981, 0.2103, 0.02181, 0.01572, 0.4753, 0.4837, 0.4503, 0.4442, 0.05415, 0.05066, 0.6775, 0.6634, 0.05635, 0.04955]): _vg.add([_i], _w, 'REPLACE')
_vg = ob_hand_001.vertex_groups.new(name='Bone.016')
for _i, _w in zip([5, 6, 7, 8, 52, 53, 72, 73, 74, 75, 114, 115, 128, 129, 138, 139, 143, 228, 229, 230, 231, 232, 233, 240, 241, 242, 243, 244, 245, 246, 247, 248, 249, 250, 251, 282, 283, 286, 287, 288, 289, 290, 291, 292, 293, 294, 296, 298, 299, 301, 302, 305, 306, 312, 313, 314, 315, 316], [0.3381, 0.3507, 0.3346, 0.3462, 0.01031, 0.009505, 0.7179, 0.5638, 0.5679, 0.7148, 0.00353, 0.003701, 0.4661, 0.4712, 0.6071, 0.6115, 0.004036, 0.03038, 0.02846, 0.001728, 0.001249, 0.01051, 0.008844, 0.5938, 0.3854, 0.3886, 0.5913, 0.4174, 0.4221, 0.806, 0.7028, 0.7079, 0.8019, 0.7446, 0.7403, 0.2044, 0.2087, 0.003327, 0.002828, 0.6176, 0.6501, 0.6422, 0.6298, 0.7048, 0.7091, 0.2354, 0.2247, 0.002808, 0.0008856, 0.209, 0.214, 0.2191, 0.2349, 0.003479, 0.005614, 0.2276, 0.2358, 0.0002074]): _vg.add([_i], _w, 'REPLACE')
_vg = ob_hand_001.vertex_groups.new(name='Bone.017')
for _i, _w in zip([36, 37, 38, 39, 52, 53, 54, 55, 72, 73, 74, 75, 134, 135, 136, 137, 138, 139, 228, 229, 230, 231, 232, 233, 234, 235, 236, 237, 238, 239, 240, 241, 242, 243, 244, 245, 246, 247, 248, 249, 250, 251], [0.001525, 0.0528, 0.05112, 0.001648, 0.534, 0.543, 0.4746, 0.4765, 0.2645, 0.4122, 0.4081, 0.2674, 0.03482, 0.03204, 0.4838, 0.4863, 0.3709, 0.3668, 0.6643, 0.6726, 0.6333, 0.6361, 0.6344, 0.6342, 0.3779, 0.3886, 0.2897, 0.2903, 0.3267, 0.332, 0.3889, 0.5861, 0.5829, 0.3913, 0.5566, 0.5518, 0.1757, 0.2752, 0.2702, 0.1793, 0.2364, 0.2402]): _vg.add([_i], _w, 'REPLACE')
_vg = ob_hand_001.vertex_groups.new(name='Bone.022')
for _i, _w in zip([36, 37, 38, 39, 52, 53, 54, 55, 134, 135, 136, 137, 228, 229, 230, 231, 232, 233, 234, 235, 236, 237, 238, 239], [0.9731, 0.9443, 0.9462, 0.973, 0.4355, 0.427, 0.5056, 0.5039, 0.9556, 0.957, 0.4934, 0.4902, 0.2951, 0.2878, 0.3405, 0.3378, 0.3349, 0.336, 0.6008, 0.59, 0.6981, 0.6975, 0.6578, 0.6519]): _vg.add([_i], _w, 'REPLACE')
_vg = ob_hand_001.vertex_groups.new(name='Bone.004')
for _i, _w in zip([12, 13, 14, 15, 16, 17, 18, 19, 22, 27, 60, 61, 90, 91, 92, 93, 94, 95, 96, 97, 98, 99, 102, 103, 112, 113, 116, 117, 126, 127, 130, 131, 132, 133, 140, 141, 144, 145, 146, 147, 154, 155, 157, 158, 159, 160, 163, 164, 174, 175, 176, 177, 178, 179, 307, 309, 316], [0.8608, 0.8644, 0.8028, 0.6969, 0.09266, 0.09612, 0.701, 0.8081, 0.1504, 0.1469, 0.5288, 0.5291, 0.0535, 0.7605, 0.7576, 0.5846, 0.2698, 0.1751, 0.1742, 0.2719, 0.5886, 0.05282, 0.04071, 0.03681, 0.08351, 0.08586, 0.3354, 0.3349, 0.2095, 0.2097, 0.7661, 0.7616, 0.004925, 0.03569, 0.3729, 0.3748, 0.8349, 0.8387, 0.7774, 0.7728, 0.7065, 0.6986, 0.9366, 0.9379, 0.8964, 0.1998, 0.1953, 0.9, 0.02864, 0.03067, 0.7475, 0.7435, 0.9402, 0.942, 0.01207, 0.01147, 0.00422]): _vg.add([_i], _w, 'REPLACE')
_vg = ob_hand_001.vertex_groups.new(name='Bone.018')
for _i, _w in zip([2, 3, 6, 7, 60, 61, 142, 143, 146, 147, 157, 158, 288, 291, 294, 295, 296, 297, 298, 299, 302, 306, 307, 309, 316, 317], [0.8575, 0.8671, 0.07176, 0.06557, 0.4551, 0.4546, 0.5162, 0.4698, 0.08216, 0.08344, 0.02, 0.01858, 0.02044, 0.02476, 0.07, 0.8311, 0.06502, 0.8264, 0.2826, 0.3166, 0.1027, 0.1097, 0.8771, 0.884, 0.6645, 0.7001]): _vg.add([_i], _w, 'REPLACE')
_vg = ob_hand_001.vertex_groups.new(name='Bone.019')
for _i, _w in zip([2, 3, 6, 7, 56, 57, 76, 77, 78, 79, 142, 143, 150, 151, 152, 153, 256, 257, 258, 259, 260, 261, 262, 263, 264, 265, 266, 267, 268, 269, 270, 271, 272, 273, 274, 275, 288, 291, 294, 295, 296, 297, 298, 299, 302, 306, 307, 309, 316, 317], [0.08369, 0.07517, 0.2534, 0.2523, 0.01794, 0.01696, 0.5653, 0.3379, 0.5497, 0.3404, 0.386, 0.4181, 0.02099, 0.01841, 0.5068, 0.5074, 0.007158, 0.00358, 0.03699, 0.009577, 0.03641, 0.008435, 0.03532, 0.03698, 0.4328, 0.2577, 0.4218, 0.2593, 0.3867, 0.3871, 0.6598, 0.4194, 0.6402, 0.4235, 0.6202, 0.6196, 0.1336, 0.1323, 0.4586, 0.1089, 0.4618, 0.1129, 0.618, 0.5917, 0.1649, 0.1745, 0.06327, 0.05758, 0.2128, 0.1918]): _vg.add([_i], _w, 'REPLACE')
_vg = ob_hand_001.vertex_groups.new(name='Bone.023')
for _i, _w in zip([40, 41, 42, 43, 56, 57, 58, 59, 76, 77, 78, 79, 148, 149, 150, 151, 152, 153, 252, 253, 254, 255, 256, 257, 258, 259, 260, 261, 262, 263, 264, 265, 266, 267, 268, 269, 270, 271, 272, 273, 274, 275, 295, 297], [0.0662, 0.1647, 0.1897, 0.077, 0.5095, 0.5075, 0.5286, 0.5495, 0.3795, 0.623, 0.3924, 0.6235, 0.1172, 0.206, 0.5254, 0.5054, 0.4484, 0.4478, 0.3463, 0.4816, 0.3413, 0.4564, 0.4289, 0.4027, 0.6146, 0.6489, 0.6146, 0.6334, 0.5969, 0.6126, 0.5101, 0.6984, 0.5194, 0.6995, 0.5624, 0.5626, 0.2852, 0.5447, 0.3013, 0.5442, 0.3386, 0.3397, 0.01203, 0.01075]): _vg.add([_i], _w, 'REPLACE')
_vg = ob_hand_001.vertex_groups.new(name='Bone.024')
for _i, _w in zip([40, 41, 42, 43, 56, 57, 58, 59, 76, 78, 148, 149, 150, 151, 152, 153, 252, 253, 254, 255, 256, 257, 258, 259, 260, 261, 262, 263, 264, 265, 266, 267, 268, 269], [0.9293, 0.8268, 0.8001, 0.9179, 0.4547, 0.4574, 0.4463, 0.4246, 0.0008326, 0.002054, 0.875, 0.7808, 0.4376, 0.4589, 0.003014, 0.001349, 0.6294, 0.4954, 0.635, 0.5217, 0.5413, 0.5694, 0.3395, 0.3198, 0.34, 0.3358, 0.3586, 0.3421, 0.01895, 0.007926, 0.01956, 0.005142, 0.02273, 0.02025]): _vg.add([_i], _w, 'REPLACE')
_vg = ob_hand_001.vertex_groups.new(name='Bone.005')
for _i, _w in zip([10, 11, 12, 13, 14, 15, 16, 17, 18, 19, 20, 62, 63, 80, 90, 91, 92, 93, 94, 95, 96, 97, 98, 99, 102, 103, 112, 113, 116, 117, 126, 127, 130, 131, 140, 141, 144, 145, 154, 155, 156, 161, 162, 165, 166, 172, 173, 318, 321, 322, 326, 327], [0.949, 0.9348, 0.00329, 0.001798, 0.0184, 0.0273, 0.6888, 0.6772, 0.02589, 0.01645, 0.0544, 0.014, 0.05592, 0.04251, 0.7965, 0.0541, 0.05469, 0.0986, 0.1799, 0.3108, 0.3126, 0.1795, 0.09771, 0.8039, 0.8343, 0.8429, 0.6776, 0.6654, 0.05733, 0.05706, 0.2031, 0.2012, 0.02247, 0.02444, 0.153, 0.1526, 0.01081, 0.009514, 0.06774, 0.0696, 0.9039, 0.1287, 0.1339, 0.01632, 0.8545, 0.7676, 0.7718, 0.0957, 0.07552, 0.05862, 0.008232, 0.002865]): _vg.add([_i], _w, 'REPLACE')
_vg = ob_hand_001.vertex_groups.new(name='Bone.006')
for _i, _w in zip([20, 21, 62, 63, 80, 81, 82, 84, 156, 165, 166, 167, 318, 319, 320, 321, 322, 323, 324, 325, 326, 327, 328, 329, 331, 332], [0.8405, 0.06029, 0.05254, 0.02116, 0.8517, 0.1094, 0.005086, 0.01855, 0.04343, 0.5974, 0.0777, 0.57, 0.8479, 0.06911, 0.1273, 0.8646, 0.7605, 0.7422, 0.04507, 0.07161, 0.7966, 0.7909, 0.3307, 0.2738, 0.03382, 0.053]): _vg.add([_i], _w, 'REPLACE')
_vg = ob_hand_001.vertex_groups.new(name='Bone.007')
for _i, _w in zip([20, 21, 62, 63, 80, 81, 82, 83, 84, 85, 86, 87, 88, 89, 165, 167, 168, 169, 170, 171, 318, 319, 320, 321, 322, 323, 324, 325, 326, 327, 328, 329, 330, 331, 332, 333, 334, 335, 336, 337, 338, 339, 340, 341], [0.08344, 0.7946, 0.07495, 0.1323, 0.08407, 0.7208, 0.4713, 0.8072, 0.5455, 0.8199, 0.04043, 0.08456, 0.05117, 0.07428, 0.3348, 0.3582, 0.6265, 0.5636, 0.06826, 0.05399, 0.03102, 0.7595, 0.6695, 0.03944, 0.1513, 0.1587, 0.8502, 0.8124, 0.1466, 0.1595, 0.6131, 0.671, 0.8421, 0.6859, 0.7092, 0.7679, 0.7169, 0.8555, 0.8034, 0.3569, 0.3163, 0.7868, 0.3953, 0.4219]): _vg.add([_i], _w, 'REPLACE')
_vg = ob_hand_001.vertex_groups.new(name='Bone.020')
for _i, _w in zip([82, 83, 84, 85, 86, 87, 88, 89, 168, 169, 170, 171, 324, 330, 331, 332, 333, 334, 335, 336, 337, 338, 339, 340, 341], [0.4988, 0.1803, 0.4181, 0.1687, 0.9523, 0.9141, 0.9462, 0.9245, 0.3606, 0.4204, 0.9297, 0.9439, 0.003287, 0.1419, 0.2688, 0.2347, 0.2147, 0.2603, 0.13, 0.1887, 0.6205, 0.6646, 0.2047, 0.5937, 0.5688]): _vg.add([_i], _w, 'REPLACE')
_m = ob_hand_001.modifiers.new('Armature', 'ARMATURE')
_m.object = ob_armature
ob_armature.location = (0.0, 0.0, 0.0)
ob_armature.show_in_front = True

# ---- collection membership
col_collection.objects.link(ob_hand)
col_collection.objects.link(ob_empty)
col_collection.objects.link(ob_hand_001)
col_collection.objects.link(ob_armature)

# ---- scene / render settings (as saved in the file)
scene.frame_start = 1; scene.frame_end = 250; scene.frame_set(0)
scene.render.engine = 'BLENDER_EEVEE_NEXT'
scene.cycles.sampling_pattern = 'TABULATED_SOBOL'
scene.cycles.use_light_tree = False
scene.view_settings.view_transform = 'Filmic'
bpy.context.view_layer.update()

# ---- added for rendering (the .blend has no active camera and no usable light): camera, sun
cam_auto = bpy.data.cameras.new('AutoCamera')
cam_auto.lens = 50.0
cam_auto.sensor_width = 36.0
cam_auto.clip_end = 1000.0
ob_auto_camera = bpy.data.objects.new('AutoCamera', cam_auto)
scene.collection.objects.link(ob_auto_camera)
ob_auto_camera.location = (5.35955, -6.44676, 5.21554)
ob_auto_camera.rotation_euler = (1.09748, -7.21219e-08, 0.694738)
scene.camera = ob_auto_camera
light_auto_sun = bpy.data.lights.new('AutoSun', 'SUN')
light_auto_sun.energy = 3.0
light_auto_sun.angle = 0.0523599
ob_auto_sun = bpy.data.objects.new('AutoSun', light_auto_sun)
scene.collection.objects.link(ob_auto_sun)
ob_auto_sun.rotation_euler = (0.872665, 0.174533, 0.523599)
bpy.context.view_layer.update()
